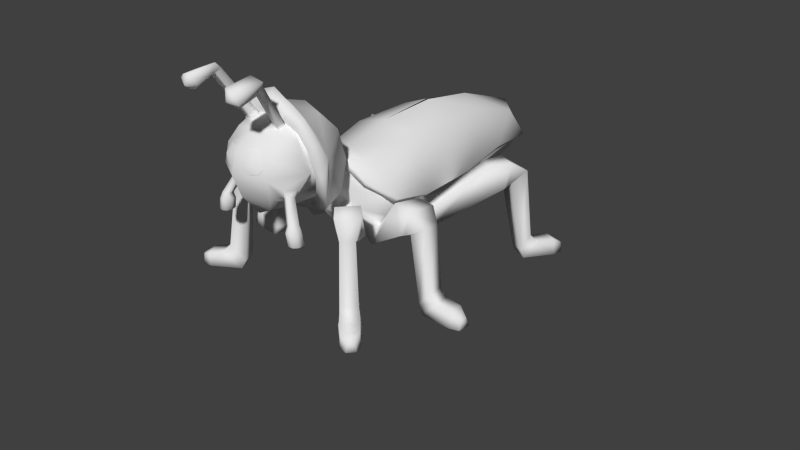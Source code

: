 # Source: Firefly.blend  (saved by Blender 2.63.13; exported with 4.5.12 LTS)
import bpy
from mathutils import Matrix  # noqa: F401  (used for matrix-valued properties, if any)

bpy.ops.wm.read_factory_settings(use_empty=True)
scene = bpy.context.scene
scene.name = 'Scene'

# ---- collections
col_collection_1 = bpy.data.collections.new('Collection 1'); scene.collection.children.link(col_collection_1)
col_collection_10 = bpy.data.collections.new('Collection 10'); scene.collection.children.link(col_collection_10)
col_collection_10.hide_render = True
col_collection_10.hide_viewport = True
col_outdoorlighting = bpy.data.collections.new('OutdoorLighting')  # instanced only; not linked into the scene

# ---- materials (node trees are filled in below, after node groups)
mat_flirefly = bpy.data.materials.new('Flirefly')
mat_flirefly.alpha_threshold = 0.0
mat_flirefly.use_transparent_shadow = False
mat_flirefly.roughness = 0.5
mat_flirefly.specular_intensity = 0.03
mat_flirefly.line_color = (0.0, 0.0, 0.0, 1.0)
mat_flireflyeye = bpy.data.materials.new('FlireflyEye')
mat_flireflyeye.alpha_threshold = 0.0
mat_flireflyeye.use_transparent_shadow = False
mat_flireflyeye.roughness = 0.5
mat_flireflyeye.specular_intensity = 0.2
mat_flireflyeye.line_color = (0.0, 0.0, 0.0, 1.0)

# ---- material node trees

# ---- world
world_world = bpy.data.worlds.new('World'); scene.world = world_world
world_world.color = (0.05088, 0.05088, 0.05088)
world_world.use_sun_shadow = False
world_world.sun_shadow_jitter_overblur = 0.0
world_world.cycles.sampling_method = 'MANUAL'
world_world.cycles.sample_map_resolution = 256

# ---- cameras
cam_camera = bpy.data.cameras.new('Camera')
cam_camera.clip_end = 100.0
cam_camera.lens = 35.0
cam_camera.sensor_width = 32.0
cam_camera.sensor_height = 18.0
cam_camera.ortho_scale = 7.314
cam_camera.dof.focus_distance = 0.0
cam_camera.dof.aperture_fstop = 128.0

# ---- meshes
me_cube = bpy.data.meshes.new('Cube')
me_cube.from_pydata([(-0.1, -0.1, -0.1), (-0.1, 0.1, -0.1), (0.1, 0.1, -0.1), (0.1, -0.1, -0.1), (-0.1, -0.1, 0.1), (-0.1, 0.1, 0.1), (0.1, 0.1, 0.1), (0.1, -0.1, 0.1)], [], [(4, 5, 1, 0), (5, 6, 2, 1), (6, 7, 3, 2), (7, 4, 0, 3), (0, 1, 2, 3), (7, 6, 5, 4)])
me_cube.use_remesh_preserve_volume = False
me_cube.use_remesh_preserve_attributes = False
me_cube.use_mirror_vertex_groups = False
me_cube.update()
me_cube_001 = bpy.data.meshes.new('Cube.001')
me_cube_001.from_pydata([(0.09466, -1.422, 0.5476), (0.3042, -1.344, 0.5382), (0.2856, -1.276, 0.7341), (0.09417, -1.342, 0.7569), (0.334, -1.293, 0.6406), (0.05093, -1.398, 0.6555), (0.2033, -1.392, 0.5146), (0.1969, -1.294, 0.7769), (0.2065, -1.399, 0.6626), (0.2708, 2.021, 0.2852), (0.2769, 0.8296, 0.2501), (0.2051, 2.691, 0.181), (0.3383, 0.2611, 0.1078), (0.2179, -0.1559, 0.2223), (0.2179, -0.2603, 0.3665), (0.2499, -0.3525, 0.7447), (0.2797, -0.6743, 0.9757), (0.4315, -0.523, 0.1333), (0.5819, -0.887, 0.4982), (0.5497, 0.8227, -0.2001), (0.5682, 1.867, -0.1376), (0.3561, 2.816, -0.1), (0.5094, 0.1233, -0.1179), (0.2179, -0.3238, 0.0666), (0.2179, -0.5275, 0.1788), (0.4228, 1.828, -0.4237), (0.2432, 0.9849, -0.5224), (0.1768, 2.875, -0.3494), (0.3413, -0.01335, -0.5547), (0.111, -0.379, -0.08015), (0.111, -0.6168, 0.116), (0.3867, -1.318, 0.479), (0.3354, -1.133, 0.8707), (0.2037, -1.184, 0.04102), (0.1384, -0.8505, -0.03044), (0.3946, -0.9675, 0.1644), (0.3249, -1.239, 0.2216), (0.4261, -1.029, 0.223), (0.3996, -1.145, 0.2368), (0.4544, -1.159, 0.3388), (0.5254, -1.02, 0.3348), (0.4888, -1.149, 0.2714), (0.5313, -1.073, 0.2619), (0.4374, -1.06, 0.2123), (0.4272, -1.148, 0.2225), (0.5733, -1.141, -0.0002747), (0.5673, -1.23, -0.01195), (0.6377, -1.247, 0.0118), (0.6828, -1.149, 0.009401), (0.6633, -1.272, -0.07038), (0.7064, -1.143, -0.07427), (0.5698, -1.119, -0.07038), (0.5611, -1.248, -0.07038), (0.5991, -1.116, -0.2131), (0.5902, -1.247, -0.2131), (0.6941, -1.272, -0.2131), (0.7349, -1.145, -0.2167), (0.3565, -0.8623, 0.9974), (0.3793, -1.257, 0.7097), (0.5585, -1.003, 0.7605), (0.2832, -0.9594, 0.979), (0.1771, -0.9567, 0.9938), (0.283, -1.044, 0.9486), (0.1771, -1.039, 0.9628), (0.1926, -1.065, 1.031), (0.2927, -1.07, 0.9931), (0.1995, -0.9826, 1.061), (0.2996, -0.9853, 1.023), (0.4199, -1.285, 1.515), (0.3198, -1.289, 1.553), (0.413, -1.363, 1.47), (0.3129, -1.364, 1.508), (0.3096, -1.417, 1.498), (0.4661, -1.384, 1.449), (0.3204, -1.353, 1.619), (0.4769, -1.316, 1.572), (0.4994, -1.669, 1.487), (0.3356, -1.668, 1.562), (0.4514, -1.606, 1.357), (0.2897, -1.605, 1.437), (0.373, 0.6168, 0.175), (0.6281, 0.6217, -0.2423), (0.3839, 0.7697, -0.6918), (0.3151, -0.1855, -0.1192), (0.3903, -0.06986, -0.2544), (0.271, -0.1687, -0.4011), (0.1957, -0.2844, -0.266), (0.3571, 0.2205, -0.6151), (0.4999, 0.2751, -0.4128), (0.4959, 0.05289, -0.373), (0.3862, 0.9195, -0.3293), (0.5657, 0.7025, -0.4618), (0.238, 1.466, -0.5685), (0.4687, 1.078, -0.7062), (0.4574, 1.016, -0.4859), (0.626, 0.8486, -0.5141), (0.6315, 0.9119, -0.7363), (0.5765, 0.1794, -0.6953), (0.6144, 0.2324, -0.5096), (0.5922, 0.02081, -0.4836), (0.5514, -0.02376, -0.6735), (0.3938, -0.1781, -0.4603), (0.4885, -0.1375, -0.2735), (0.3904, -0.2843, -0.195), (0.2957, -0.3249, -0.3819), (1.217, -0.02972, -0.3065), (1.397, 0.01739, -0.214), (1.368, 0.2385, -0.2069), (1.194, 0.1833, -0.3007), (1.949, 0.1676, -1.252), (1.94, 0.1206, -1.125), (1.939, 0.04105, -1.125), (1.947, 0.004012, -1.252), (1.338, 0.1794, -1.13), (1.37, -0.04685, -1.134), (1.515, -0.03355, -0.966), (1.473, 0.2104, -0.9587), (1.39, 0.1944, -1.252), (1.562, 0.1953, -1.057), (1.604, -0.02873, -1.057), (1.426, -0.05593, -1.252), (1.137, 0.2652, -0.3676), (1.131, -0.1246, -0.3227), (0.9927, -0.05318, 0.01548), (0.996, 0.3157, -0.03534), (1.014, 1.741, -0.2034), (1.254, 1.644, -0.1964), (1.341, 1.834, -0.0504), (1.095, 1.929, -0.05552), (1.452, 2.379, -1.134), (1.428, 2.397, -1.256), (1.553, 2.336, -1.134), (1.584, 2.327, -1.256), (0.9491, 1.739, -0.274), (1.236, 1.53, -0.2372), (1.097, 1.4, 0.05666), (0.849, 1.579, 0.02046), (1.009, -0.51, -0.2223), (0.7701, -0.7342, -0.2482), (0.7618, -0.7307, 0.1152), (0.9712, -0.5337, 0.138), (1.105, -0.7297, -0.1729), (0.9731, -0.63, -0.2797), (0.9937, -0.8688, -0.17), (0.8617, -0.7691, -0.2767), (1.455, -1.092, -1.125), (1.467, -1.079, -1.25), (1.41, -1.153, -1.125), (1.397, -1.173, -1.25), (1.047, -0.6595, -1.152), (0.9145, -0.8585, -1.154), (1.067, -0.9692, -0.9569), (1.186, -0.7897, -0.9528), (1.104, -0.6775, -1.25), (1.279, -0.8586, -1.057), (1.145, -1.05, -1.057), (0.9379, -0.9136, -1.25), (1.115, 1.898, -1.155), (1.311, 1.825, -1.155), (1.387, 1.916, -0.9431), (1.196, 1.981, -0.9422), (1.119, 1.94, -1.256), (1.232, 2.08, -1.057), (1.439, 1.995, -1.057), (1.355, 1.838, -1.256), (0.2506, 2.097, 0.3592), (0.4101, 0.7011, 0.3391), (0.251, 2.697, 0.1695), (0.3671, 0.141, 0.157), (0.2037, -0.1559, 0.2915), (0.6182, 0.7978, -0.2883), (0.5167, 2.201, -0.1071), (0.3786, 2.812, -0.1306), (0.626, 0.2658, -0.1972), (0.4126, -0.01348, 0.02595), (0.4428, 0.02415, 0.05652), (0.6763, 0.2945, -0.1525), (0.4228, 2.877, -0.08483), (0.5486, 2.207, -0.05432), (0.6637, 0.8074, -0.2472), (0.2547, -0.1281, 0.3501), (0.4308, 0.1487, 0.2357), (0.2799, 2.748, 0.2404), (0.4737, 0.7088, 0.4178), (0.3107, 2.109, 0.4371), (0.5936, -0.4891, 0.1626), (0.4822, -0.857, 1.089), (0.5939, -0.7068, 0.03214), (0.5516, -0.608, 0.5816), (0.6767, -0.7637, 0.4622), (0.5973, -0.8286, 0.4212), (0.5066, -0.6891, 0.4694), (0.431, -0.9517, 0.9994), (0.4577, -0.7496, -0.01193), (0.4461, -0.5547, 0.1213), (0.3529, -0.7399, 1.006), (0.3308, -0.9023, 0.9058), (2.909e-07, 0.9857, -0.5466), (5.953e-07, 2.146, -0.6141), (2.5e-07, 0.8296, 0.387), (5.624e-07, 2.021, 0.4221), (7.761e-07, 2.835, 0.2296), (7.866e-07, 2.875, -0.3986), (1.009e-07, 0.2611, 0.2447), (-6.7e-08, -0.379, -0.1427), (-8.473e-09, -0.1559, 0.2663), (-3.585e-08, -0.2603, 0.3665), (-1.294e-07, -0.6168, 0.116), (-3.147e-08, -0.2436, 0.791), (-1.966e-07, -0.873, -0.0968), (-1.33e-07, -0.6307, 1.092), (-3.571e-07, -1.485, 0.4723), (-2.788e-07, -1.187, 0.9232), (-2.786e-07, -1.186, -0.06215), (8.367e-07, 3.067, -0.07564), (-3.329e-07, -1.393, 0.2085), (-1.914e-07, -0.8533, 1.047), (-3.394e-07, -1.418, 0.7298), (1.927e-07, 0.6112, 0.3348), (2.559e-07, 0.8521, -0.7332), (-1.651e-08, -0.1865, -0.4542), (-4.475e-08, -0.2942, -0.3061), (1.773e-08, -0.05595, -0.5872), (8.6e-08, 0.2043, -0.6686), (4.431e-07, 1.566, -0.5977), (2.163e-07, 0.7011, 0.476), (5.862e-07, 2.112, 0.487), (7.778e-07, 2.842, 0.2187), (6.938e-08, 0.141, 0.2939), (-8.473e-09, -0.1559, 0.3355), (0.1885, 2.957, -0.1101), (0.1963, 3.041, -0.06286), (-0.006405, -0.1311, 0.3889), (7.139e-08, 0.1487, 0.3726), (8.079e-07, 2.957, 0.2974), (5.912e-07, 2.13, 0.5657), (2.183e-07, 0.7088, 0.5547), (0.0, -0.1055, 0.4412), (0.0, -0.8594, 1.32), (0.0, -0.237, 0.8606), (0.2895, -0.5148, 1.023), (0.0, -1.006, 1.211), (0.0, -0.1909, 0.3893), (-1.562e-07, -0.7192, 1.147), (-2.003e-07, -0.8873, 1.036), (0.332, -0.1817, 0.3819), (0.2348, -0.8912, 1.249), (0.3635, -0.3118, 0.7945), (0.241, -0.2855, 0.3224), (0.0, -0.4644, 1.074), (0.1886, -0.7514, 1.12), (0.1613, -0.9009, 0.9936), (0.2068, -1.011, 1.146), (0.5689, -0.9022, 0.7623), (0.4984, -0.6807, 0.8047), (0.4531, -0.8271, 0.7374), (0.6566, -0.826, 0.8335), (0.3636, 1.431, 0.412), (0.01899, 1.433, 0.5655), (0.5748, 1.53, -0.2023), (0.6438, 1.53, -0.1736), (0.4261, 1.439, 0.4908), (0.01671, 1.441, 0.6448), (0.9872, 1.741, -0.2385), (1.241, 1.59, -0.2164), (1.273, 1.619, 0.0869), (0.946, 1.801, 0.04568), (1.171, 0.2191, -0.3315), (1.176, -0.07321, -0.314), (1.234, -0.05326, -0.01457), (1.219, 0.3243, -0.05939), (1.094, -0.627, 0.06323), (0.9951, -0.5765, -0.2496), (0.8848, -0.8459, 0.05604), (0.8228, -0.7496, -0.2606), (0.4249, -1.679, 1.545), (0.5013, -1.638, 1.41), (0.2866, -1.637, 1.512), (0.363, -1.595, 1.377), (0.3809, -1.705, 1.434), (0.7122, -1.218, -0.07069), (0.6523, -1.103, -0.07038), (0.6038, -1.28, -0.07038), (0.5428, -1.18, -0.07038), (0.5748, -1.179, -0.2131), (0.6347, -1.277, -0.2131), (0.6824, -1.103, -0.2131), (0.7412, -1.216, -0.2134), (0.6589, -1.192, -0.2659), (1.411, -0.9784, -1.072), (1.417, -0.9698, -1.25), (1.287, -1.152, -1.072), (1.279, -1.158, -1.25), (1.801, 0.182, -1.057), (1.82, 0.2023, -1.252), (1.818, -0.01233, -1.057), (1.829, -0.04127, -1.252), (1.568, 2.193, -1.256), (1.54, 2.21, -1.057), (1.332, 2.298, -1.256), (1.356, 2.288, -1.057)], [], [(5, 8, 3), (4, 2, 8), (6, 8, 0), (6, 1, 8), (9, 10, 19, 20), (11, 9, 20, 21), (23, 22, 12, 13), (24, 23, 13, 14), (17, 15, 16, 18), (15, 17, 24, 14), (9, 200, 199, 10), (200, 9, 11, 201), (27, 25, 198, 202), (12, 203, 205, 13), (13, 205, 206, 14), (29, 30, 207, 204), (14, 206, 208, 15), (15, 208, 210, 16), (27, 21, 20, 25), (24, 30, 29, 23), (209, 34, 33, 213), (21, 27, 202, 214), (11, 21, 214, 201), (34, 17, 18, 35), (24, 17, 34, 30), (30, 34, 209, 207), (34, 35, 36, 33), (211, 215, 36, 31), (215, 213, 33, 36), (36, 35, 37, 38), (31, 36, 38, 39), (35, 18, 40, 37), (18, 31, 39, 40), (40, 39, 41, 42), (37, 40, 42, 43), (39, 38, 44, 41), (38, 37, 43, 44), (44, 43, 45, 46), (41, 44, 46, 47), (43, 42, 48, 45), (42, 41, 47, 48), (50, 48, 280), (48, 50, 281), (46, 52, 282), (45, 51, 283), (283, 51, 53, 284), (282, 52, 54, 285), (281, 50, 56, 286), (280, 49, 55, 287), (288, 287, 55), (210, 216, 57, 16), (32, 58, 59, 57), (16, 57, 59, 18), (18, 59, 58, 31), (212, 217, 58, 32), (217, 211, 31, 58), (57, 216, 61, 60), (32, 57, 60, 62), (216, 212, 63, 61), (212, 32, 62, 63), (63, 62, 65, 64), (61, 63, 64, 66), (62, 60, 67, 65), (60, 61, 66, 67), (67, 66, 69, 68), (65, 67, 68, 70), (66, 64, 71, 69), (64, 65, 70, 71), (71, 70, 73, 72), (69, 71, 72, 74), (70, 68, 75, 73), (68, 69, 74, 75), (77, 275, 74), (78, 73, 276), (72, 79, 277), (78, 278, 73), (279, 278, 78), (22, 81, 80, 12), (81, 19, 10, 80), (199, 218, 80, 10), (218, 203, 12, 80), (26, 82, 219, 197), (84, 22, 23, 83), (83, 23, 29, 86), (28, 85, 220, 222), (85, 86, 221, 220), (86, 29, 204, 221), (82, 87, 223, 219), (87, 28, 222, 223), (90, 19, 81, 91), (88, 87, 82, 91), (25, 92, 224, 198), (92, 26, 197, 224), (25, 20, 19, 90), (26, 92, 25, 90), (84, 85, 28, 89), (90, 94, 93, 26), (91, 95, 94, 90), (82, 96, 95, 91), (26, 93, 96, 82), (88, 98, 97, 87), (89, 99, 98, 88), (28, 100, 99, 89), (87, 97, 100, 28), (84, 102, 101, 85), (83, 103, 102, 84), (86, 104, 103, 83), (85, 101, 104, 86), (84, 89, 88, 22), (91, 81, 22, 88), (113, 114, 105, 108), (114, 115, 106, 105), (115, 116, 107, 106), (116, 113, 108, 107), (294, 293, 110, 109), (293, 295, 111, 110), (295, 296, 112, 111), (296, 294, 109, 112), (109, 110, 111, 112), (113, 117, 120, 114), (119, 115, 114, 120), (118, 116, 115, 119), (117, 113, 116, 118), (97, 121, 122, 100), (267, 108, 105, 268), (100, 122, 123, 99), (268, 105, 106, 269), (99, 123, 124, 98), (269, 106, 107, 270), (98, 124, 121, 97), (270, 107, 108, 267), (157, 158, 126, 125), (158, 159, 127, 126), (159, 160, 128, 127), (160, 157, 125, 128), (299, 300, 129, 130), (300, 298, 131, 129), (298, 297, 132, 131), (297, 299, 130, 132), (130, 129, 131, 132), (93, 133, 134, 96), (263, 125, 126, 264), (96, 134, 135, 95), (264, 126, 127, 265), (95, 135, 136, 94), (265, 127, 128, 266), (94, 136, 133, 93), (266, 128, 125, 263), (104, 101, 137, 138), (103, 104, 138, 139), (102, 103, 139, 140), (101, 102, 140, 137), (272, 271, 141, 142), (271, 273, 143, 141), (273, 274, 144, 143), (274, 272, 142, 144), (149, 150, 144, 142), (150, 151, 143, 144), (151, 152, 141, 143), (152, 149, 142, 141), (290, 289, 145, 146), (289, 291, 147, 145), (291, 292, 148, 147), (292, 290, 146, 148), (146, 145, 147, 148), (149, 153, 156, 150), (155, 151, 150, 156), (154, 152, 151, 155), (152, 154, 153, 149), (164, 158, 157, 161), (163, 159, 158, 164), (162, 160, 159, 163), (160, 162, 161, 157), (257, 259, 170, 166), (171, 165, 167, 172), (173, 168, 166, 170), (174, 169, 168, 173), (257, 166, 225, 258), (167, 165, 226, 227), (166, 168, 228, 225), (168, 169, 229, 228), (167, 227, 230, 172), (230, 231, 177, 172), (173, 176, 175, 174), (170, 179, 176, 173), (172, 177, 178, 171), (259, 260, 179, 170), (169, 180, 232, 229), (174, 175, 180, 169), (260, 178, 184, 261), (178, 177, 182, 184), (183, 181, 176, 179), (181, 180, 175, 176), (262, 261, 184, 235), (182, 234, 235, 184), (233, 181, 183, 236), (232, 180, 181, 233), (231, 234, 182, 177), (247, 245, 237, 239), (256, 186, 192, 253), (187, 189, 190, 193), (246, 238, 241, 252), (245, 185, 194, 248), (187, 185, 188, 189), (254, 195, 186, 256), (240, 250, 195), (250, 246, 186, 195), (185, 187, 193, 194), (190, 191, 194, 193), (255, 253, 192, 196), (252, 251, 196, 192), (8, 7, 3), (8, 5, 0), (1, 4, 8), (2, 7, 8), (188, 185, 245, 247), (186, 246, 252, 192), (237, 245, 248, 242), (188, 247, 240, 254), (249, 243, 250, 240), (243, 238, 246, 250), (241, 244, 251, 252), (239, 249, 240, 247), (189, 256, 253, 190), (188, 254, 256, 189), (191, 190, 253, 255), (254, 240, 195), (227, 234, 231, 230), (165, 171, 259, 257), (165, 257, 258, 226), (171, 178, 260, 259), (179, 260, 261, 183), (236, 183, 261, 262), (133, 263, 264, 134), (134, 264, 265, 135), (135, 265, 266, 136), (136, 266, 263, 133), (121, 267, 268, 122), (122, 268, 269, 123), (123, 269, 270, 124), (124, 270, 267, 121), (137, 140, 271, 272), (140, 139, 273, 271), (139, 138, 274, 273), (138, 137, 272, 274), (275, 279, 76), (77, 277, 279), (277, 79, 279), (277, 77, 74), (275, 75, 74), (72, 277, 74), (278, 79, 72), (76, 276, 75), (278, 72, 73), (275, 76, 75), (276, 73, 75), (276, 279, 78), (279, 276, 76), (275, 77, 279), (79, 278, 279), (52, 283, 284, 54), (49, 282, 285, 55), (51, 281, 286, 53), (50, 280, 287, 56), (284, 288, 54), (53, 286, 288), (287, 288, 56), (48, 47, 280), (47, 49, 280), (45, 48, 281), (51, 45, 281), (47, 46, 282), (49, 47, 282), (46, 45, 283), (52, 46, 283), (285, 288, 55), (288, 285, 54), (284, 53, 288), (288, 286, 56), (153, 154, 289, 290), (154, 155, 291, 289), (155, 156, 292, 291), (156, 153, 290, 292), (117, 118, 293, 294), (118, 119, 295, 293), (119, 120, 296, 295), (120, 117, 294, 296), (163, 164, 297, 298), (162, 163, 298, 300), (164, 161, 299, 297), (161, 162, 300, 299)])
me_cube_001.polygons.foreach_set('use_smooth', [True] * 291)
me_cube_001.polygons.foreach_set('material_index', [1, 1, 1, 1, 0, 0, 0, 0, 0, 0, 0, 0, 0, 0, 0, 0, 0, 0, 0, 0, 0, 0, 0, 0, 0, 0, 0, 0, 0, 0, 0, 0, 0, 0, 0, 0, 0, 0, 0, 0, 0, 0, 0, 0, 0, 0, 0, 0, 0, 0, 0, 0, 0, 0, 0, 0, 0, 0, 0, 0, 0, 0, 0, 0, 0, 0, 0, 0, 0, 0, 0, 0, 0, 0, 0, 0, 0, 0, 0, 0, 0, 0, 0, 0, 0, 0, 0, 0, 0, 0, 0, 0, 0, 0, 0, 0, 0, 0, 0, 0, 0, 0, 0, 0, 0, 0, 0, 0, 0, 0, 0, 0, 0, 0, 0, 0, 0, 0, 0, 0, 0, 0, 0, 0, 0, 0, 0, 0, 0, 0, 0, 0, 0, 0, 0, 0, 0, 0, 0, 0, 0, 0, 0, 0, 0, 0, 0, 0, 0, 0, 0, 0, 0, 0, 0, 0, 0, 0, 0, 0, 0, 0, 0, 0, 0, 0, 0, 0, 0, 0, 0, 0, 0, 0, 0, 0, 0, 0, 0, 0, 0, 0, 0, 0, 0, 0, 0, 0, 0, 0, 0, 0, 0, 0, 0, 0, 0, 0, 0, 0, 0, 0, 0, 0, 0, 0, 0, 0, 0, 0, 0, 1, 1, 1, 1, 0, 0, 0, 0, 0, 0, 0, 0, 0, 0, 0, 0, 0, 0, 0, 0, 0, 0, 0, 0, 0, 0, 0, 0, 0, 0, 0, 0, 0, 0, 0, 0, 0, 0, 0, 0, 0, 0, 0, 0, 0, 0, 0, 0, 0, 0, 0, 0, 0, 0, 0, 0, 0, 0, 0, 0, 0, 0, 0, 0, 0, 0, 0, 0, 0, 0, 0, 0, 0, 0, 0, 0, 0, 0, 0, 0])
_uv = me_cube_001.uv_layers.new(name='UVTex')
_uv.uv.foreach_set('vector', [0.704, 0.6854, 0.7069, 0.829, 0.5915, 0.7381, 0.7044, 0.9726, 0.6058, 0.9311, 0.7069, 0.829, 0.8491, 0.8296, 0.7069, 0.829, 0.8193, 0.722, 0.8491, 0.8296, 0.8181, 0.9348, 0.7069, 0.829, 0.3829, 0.07243, 0.6278, 0.07758, 0.6278, 0.1899, 0.4176, 0.1709, 0.2511, 0.1047, 0.3829, 0.07243, 0.4176, 0.1709, 0.2577, 0.1561, 0.894, 0.1483, 0.7646, 0.1745, 0.7473, 0.1125, 0.8622, 0.09278, 0.9521, 0.1279, 0.894, 0.1483, 0.8622, 0.09278, 0.9018, 0.06911, 0.5091, 0.6036, 0.4037, 0.7316, 0.3303, 0.6901, 0.4168, 0.5977, 0.4037, 0.7316, 0.5091, 0.6036, 0.5564, 0.6298, 0.5017, 0.7097, 0.3829, 0.07243, 0.3734, 0.009925, 0.6299, 0.01138, 0.6278, 0.07758, 0.3734, 0.009925, 0.3829, 0.07243, 0.2511, 0.1047, 0.217, 0.07499, 0.2311, 0.2016, 0.4175, 0.2345, 0.3339, 0.3068, 0.2067, 0.2274, 0.7473, 0.1125, 0.7561, 0.03415, 0.8517, 0.03477, 0.8622, 0.09278, 0.8622, 0.09278, 0.8517, 0.03477, 0.8829, 0.02218, 0.9018, 0.06911, 0.9106, 0.1984, 0.9758, 0.1557, 0.9905, 0.1773, 0.9218, 0.2286, 0.5017, 0.7097, 0.5155, 0.7714, 0.3953, 0.7984, 0.4037, 0.7316, 0.4037, 0.7316, 0.3953, 0.7984, 0.2569, 0.7407, 0.3303, 0.6901, 0.2311, 0.2016, 0.2577, 0.1561, 0.4176, 0.1709, 0.4175, 0.2345, 0.9521, 0.1279, 0.9758, 0.1557, 0.9106, 0.1984, 0.894, 0.1483, 0.6108, 0.4554, 0.5674, 0.4986, 0.5059, 0.4234, 0.5336, 0.3829, 0.2577, 0.1561, 0.2311, 0.2016, 0.2067, 0.2274, 0.1737, 0.1498, 0.2511, 0.1047, 0.2577, 0.1561, 0.1737, 0.1498, 0.217, 0.07499, 0.5674, 0.4986, 0.5091, 0.6036, 0.4168, 0.5977, 0.4894, 0.5119, 0.5564, 0.6298, 0.5091, 0.6036, 0.5674, 0.4986, 0.5971, 0.6045, 0.5971, 0.6045, 0.5674, 0.4986, 0.6108, 0.4554, 0.6336, 0.6, 0.5674, 0.4986, 0.4894, 0.5119, 0.4184, 0.4366, 0.5059, 0.4234, 0.2982, 0.3913, 0.3857, 0.3667, 0.4184, 0.4366, 0.3468, 0.4657, 0.3857, 0.3667, 0.5336, 0.3829, 0.5059, 0.4234, 0.4184, 0.4366, 0.4184, 0.4366, 0.4894, 0.5119, 0.4532, 0.5089, 0.431, 0.4779, 0.3468, 0.4657, 0.4184, 0.4366, 0.431, 0.4779, 0.4001, 0.4987, 0.4894, 0.5119, 0.4168, 0.5977, 0.4298, 0.5395, 0.4532, 0.5089, 0.4168, 0.5977, 0.3468, 0.4657, 0.4001, 0.4987, 0.4298, 0.5395, 0.1879, 0.8786, 0.1879, 0.8301, 0.2258, 0.8301, 0.2258, 0.8786, 0.1879, 0.8786, 0.1879, 0.8786, 0.2258, 0.8786, 0.2258, 0.8786, 0.1879, 0.8301, 0.1879, 0.8301, 0.2258, 0.8301, 0.2258, 0.8301, 0.1879, 0.8301, 0.1879, 0.8786, 0.2258, 0.8786, 0.2258, 0.8301, 0.2258, 0.8301, 0.2258, 0.8786, 0.3231, 0.8786, 0.3231, 0.8301, 0.2258, 0.8301, 0.2258, 0.8301, 0.3231, 0.8301, 0.3231, 0.8301, 0.2258, 0.8786, 0.2258, 0.8786, 0.3231, 0.8786, 0.3231, 0.8786, 0.2258, 0.8786, 0.2258, 0.8301, 0.3231, 0.8301, 0.3231, 0.8786, 0.3572, 0.8786, 0.3231, 0.8786, 0.3572, 0.8544, 0.3231, 0.8786, 0.3572, 0.8786, 0.3572, 0.8786, 0.3231, 0.8301, 0.3572, 0.8301, 0.3572, 0.8301, 0.3231, 0.8786, 0.3572, 0.8786, 0.3572, 0.8544, 0.3572, 0.8544, 0.3572, 0.8786, 0.4183, 0.8786, 0.4183, 0.8544, 0.3572, 0.8301, 0.3572, 0.8301, 0.4183, 0.8301, 0.4183, 0.8301, 0.3572, 0.8786, 0.3572, 0.8786, 0.4183, 0.8786, 0.4183, 0.8786, 0.3572, 0.8544, 0.3572, 0.8301, 0.4183, 0.8301, 0.4183, 0.8544, 0.4183, 0.8544, 0.4183, 0.8544, 0.4183, 0.8301, 0.2569, 0.7407, 0.2143, 0.6726, 0.3135, 0.6416, 0.3303, 0.6901, 0.294, 0.5528, 0.311, 0.5051, 0.3608, 0.5852, 0.3135, 0.6416, 0.3303, 0.6901, 0.3135, 0.6416, 0.3608, 0.5852, 0.4168, 0.5977, 0.4168, 0.5977, 0.3608, 0.5852, 0.311, 0.5051, 0.3468, 0.4657, 0.1972, 0.551, 0.2301, 0.4538, 0.311, 0.5051, 0.294, 0.5528, 0.2301, 0.4538, 0.2982, 0.3913, 0.3468, 0.4657, 0.311, 0.5051, 0.3135, 0.6416, 0.2143, 0.6726, 0.2526, 0.6282, 0.2799, 0.6161, 0.294, 0.5528, 0.3135, 0.6416, 0.2799, 0.6161, 0.2778, 0.5893, 0.2143, 0.6726, 0.1972, 0.551, 0.2417, 0.5938, 0.2526, 0.6282, 0.1972, 0.551, 0.294, 0.5528, 0.2778, 0.5893, 0.2417, 0.5938, 0.1879, 0.9838, 0.1879, 0.9838, 0.2375, 0.9838, 0.2375, 0.9838, 0.1879, 0.912, 0.1879, 0.9838, 0.2375, 0.9838, 0.2375, 0.912, 0.1879, 0.9838, 0.1879, 0.912, 0.2375, 0.912, 0.2375, 0.9838, 0.1879, 0.912, 0.1879, 0.912, 0.2375, 0.912, 0.2375, 0.912, 0.2375, 0.912, 0.2375, 0.912, 0.3946, 0.912, 0.3946, 0.912, 0.2375, 0.9838, 0.2375, 0.912, 0.3946, 0.912, 0.3946, 0.9838, 0.2375, 0.912, 0.2375, 0.9838, 0.3946, 0.9838, 0.3946, 0.912, 0.2375, 0.9838, 0.2375, 0.9838, 0.3946, 0.9838, 0.3946, 0.9838, 0.3946, 0.9838, 0.3946, 0.9838, 0.4099, 0.9838, 0.4099, 0.9838, 0.3946, 0.912, 0.3946, 0.9838, 0.4099, 0.9838, 0.4099, 0.912, 0.3946, 0.9838, 0.3946, 0.912, 0.4099, 0.912, 0.4099, 0.9838, 0.3946, 0.912, 0.3946, 0.912, 0.4099, 0.912, 0.4099, 0.912, 0.49, 0.912, 0.49, 0.912, 0.4099, 0.912, 0.49, 0.9838, 0.4099, 0.9838, 0.49, 0.9479, 0.4099, 0.9838, 0.49, 0.9838, 0.49, 0.9479, 0.49, 0.9838, 0.49, 0.9838, 0.4099, 0.9838, 0.49, 0.9479, 0.49, 0.9838, 0.49, 0.9838, 0.7646, 0.1745, 0.6716, 0.1961, 0.6707, 0.103, 0.7473, 0.1125, 0.6716, 0.1961, 0.6278, 0.1899, 0.6278, 0.07758, 0.6707, 0.103, 0.6299, 0.01138, 0.6781, 0.01841, 0.6707, 0.103, 0.6278, 0.07758, 0.6781, 0.01841, 0.7561, 0.03415, 0.7473, 0.1125, 0.6707, 0.103, 0.5907, 0.2856, 0.6519, 0.2845, 0.6292, 0.3547, 0.5834, 0.3415, 0.8062, 0.2082, 0.7646, 0.1745, 0.894, 0.1483, 0.8414, 0.1861, 0.8414, 0.1861, 0.894, 0.1483, 0.9106, 0.1984, 0.8635, 0.2277, 0.7882, 0.2619, 0.827, 0.2449, 0.8622, 0.2934, 0.8283, 0.3202, 0.827, 0.2449, 0.8635, 0.2277, 0.8927, 0.2628, 0.8622, 0.2934, 0.8635, 0.2277, 0.9106, 0.1984, 0.9218, 0.2286, 0.8927, 0.2628, 0.6519, 0.2845, 0.7458, 0.2726, 0.7683, 0.3462, 0.6292, 0.3547, 0.7458, 0.2726, 0.7882, 0.2619, 0.8283, 0.3202, 0.7683, 0.3462, 0.6026, 0.2326, 0.6278, 0.1899, 0.6716, 0.1961, 0.6606, 0.235, 0.7335, 0.2287, 0.7458, 0.2726, 0.6519, 0.2845, 0.6606, 0.235, 0.4175, 0.2345, 0.4847, 0.2856, 0.457, 0.3333, 0.3339, 0.3068, 0.4847, 0.2856, 0.5907, 0.2856, 0.5834, 0.3415, 0.457, 0.3333, 0.4175, 0.2345, 0.4176, 0.1709, 0.6278, 0.1899, 0.6026, 0.2326, 0.5907, 0.2856, 0.4847, 0.2856, 0.4175, 0.2345, 0.6026, 0.2326, 0.8062, 0.2082, 0.827, 0.2449, 0.7882, 0.2619, 0.7721, 0.2231, 0.9757, 0.9693, 0.9757, 0.9388, 0.9043, 0.9388, 0.9043, 0.9693, 0.9757, 0.9693, 0.9757, 0.9388, 0.9757, 0.9388, 0.9757, 0.9693, 0.9043, 0.9693, 0.9043, 0.9388, 0.9757, 0.9388, 0.9757, 0.9693, 0.9043, 0.9693, 0.9043, 0.9388, 0.9043, 0.9388, 0.9043, 0.9693, 0.9757, 0.9693, 0.9757, 0.9388, 0.9043, 0.9388, 0.9043, 0.9693, 0.9757, 0.9693, 0.9757, 0.9388, 0.9757, 0.9388, 0.9757, 0.9693, 0.9043, 0.9693, 0.9043, 0.9388, 0.9757, 0.9388, 0.9757, 0.9693, 0.9043, 0.9693, 0.9043, 0.9388, 0.9043, 0.9388, 0.9043, 0.9693, 0.9757, 0.9693, 0.9757, 0.9388, 0.9043, 0.9388, 0.9043, 0.9693, 0.9757, 0.9693, 0.9757, 0.9388, 0.9757, 0.9388, 0.9757, 0.9693, 0.9043, 0.9693, 0.9043, 0.9388, 0.9757, 0.9388, 0.9757, 0.9693, 0.9043, 0.9693, 0.9043, 0.9388, 0.9043, 0.9388, 0.9043, 0.9693, 0.8062, 0.2082, 0.7721, 0.2231, 0.7335, 0.2287, 0.7646, 0.1745, 0.6606, 0.235, 0.6716, 0.1961, 0.7646, 0.1745, 0.7335, 0.2287, 0.9043, 0.5153, 0.9043, 0.5153, 0.9043, 0.7159, 0.9043, 0.7159, 0.9043, 0.5153, 0.9757, 0.5153, 0.9757, 0.7159, 0.9043, 0.7159, 0.9757, 0.5153, 0.9757, 0.5153, 0.9757, 0.7159, 0.9757, 0.7159, 0.9757, 0.5153, 0.9043, 0.5153, 0.9043, 0.7159, 0.9757, 0.7159, 0.9043, 0.4324, 0.9757, 0.4324, 0.9757, 0.3831, 0.9043, 0.3831, 0.9757, 0.4324, 0.9757, 0.4324, 0.9757, 0.3831, 0.9757, 0.3831, 0.9757, 0.4324, 0.9043, 0.4324, 0.9043, 0.3831, 0.9757, 0.3831, 0.9043, 0.4324, 0.9043, 0.4324, 0.9043, 0.3831, 0.9043, 0.3831, 0.9043, 0.3831, 0.9757, 0.3831, 0.9757, 0.3831, 0.9043, 0.3831, 0.9043, 0.5153, 0.9043, 0.4818, 0.9043, 0.4818, 0.9043, 0.5153, 0.9757, 0.4818, 0.9757, 0.5153, 0.9043, 0.5153, 0.9043, 0.4818, 0.9757, 0.4818, 0.9757, 0.5153, 0.9757, 0.5153, 0.9757, 0.4818, 0.9043, 0.4818, 0.9043, 0.5153, 0.9757, 0.5153, 0.9757, 0.4818, 0.9043, 0.9388, 0.9043, 0.763, 0.9043, 0.763, 0.9043, 0.9388, 0.9043, 0.7395, 0.9043, 0.7159, 0.9043, 0.7159, 0.9043, 0.7395, 0.9043, 0.9388, 0.9043, 0.763, 0.9757, 0.763, 0.9757, 0.9388, 0.9043, 0.7395, 0.9043, 0.7159, 0.9757, 0.7159, 0.9757, 0.7395, 0.9757, 0.9388, 0.9757, 0.763, 0.9757, 0.763, 0.9757, 0.9388, 0.9757, 0.7395, 0.9757, 0.7159, 0.9757, 0.7159, 0.9757, 0.7395, 0.9757, 0.9388, 0.9757, 0.763, 0.9043, 0.763, 0.9043, 0.9388, 0.9757, 0.7395, 0.9757, 0.7159, 0.9043, 0.7159, 0.9043, 0.7395, 0.9043, 0.5153, 0.9043, 0.5153, 0.9043, 0.7159, 0.9043, 0.7159, 0.9043, 0.5153, 0.9757, 0.5153, 0.9757, 0.7159, 0.9043, 0.7159, 0.9757, 0.5153, 0.9757, 0.5153, 0.9757, 0.7159, 0.9757, 0.7159, 0.9757, 0.5153, 0.9043, 0.5153, 0.9043, 0.7159, 0.9757, 0.7159, 0.9043, 0.4324, 0.9757, 0.4324, 0.9757, 0.3831, 0.9043, 0.3831, 0.9757, 0.4324, 0.9757, 0.4324, 0.9757, 0.3831, 0.9757, 0.3831, 0.9757, 0.4324, 0.9043, 0.4324, 0.9043, 0.3831, 0.9757, 0.3831, 0.9043, 0.4324, 0.9043, 0.4324, 0.9043, 0.3831, 0.9043, 0.3831, 0.9043, 0.3831, 0.9757, 0.3831, 0.9757, 0.3831, 0.9043, 0.3831, 0.9043, 0.9388, 0.9043, 0.763, 0.9043, 0.763, 0.9043, 0.9388, 0.9043, 0.7395, 0.9043, 0.7159, 0.9043, 0.7159, 0.9043, 0.7395, 0.9043, 0.9388, 0.9043, 0.763, 0.9757, 0.763, 0.9757, 0.9388, 0.9043, 0.7395, 0.9043, 0.7159, 0.9757, 0.7159, 0.9757, 0.7395, 0.9757, 0.9388, 0.9757, 0.763, 0.9757, 0.763, 0.9757, 0.9388, 0.9757, 0.7395, 0.9757, 0.7159, 0.9757, 0.7159, 0.9757, 0.7395, 0.9757, 0.9388, 0.9757, 0.763, 0.9043, 0.763, 0.9043, 0.9388, 0.9757, 0.7395, 0.9757, 0.7159, 0.9043, 0.7159, 0.9043, 0.7395, 0.9043, 0.9388, 0.9043, 0.9388, 0.9043, 0.763, 0.9043, 0.763, 0.9757, 0.9388, 0.9043, 0.9388, 0.9043, 0.763, 0.9757, 0.763, 0.9757, 0.9388, 0.9757, 0.9388, 0.9757, 0.763, 0.9757, 0.763, 0.9043, 0.9388, 0.9757, 0.9388, 0.9757, 0.763, 0.9043, 0.763, 0.9043, 0.7395, 0.9757, 0.7395, 0.9757, 0.7159, 0.9043, 0.7159, 0.9757, 0.7395, 0.9757, 0.7395, 0.9757, 0.7159, 0.9757, 0.7159, 0.9757, 0.7395, 0.9043, 0.7395, 0.9043, 0.7159, 0.9757, 0.7159, 0.9043, 0.7395, 0.9043, 0.7395, 0.9043, 0.7159, 0.9043, 0.7159, 0.9043, 0.5153, 0.9043, 0.5153, 0.9043, 0.7159, 0.9043, 0.7159, 0.9043, 0.5153, 0.9757, 0.5153, 0.9757, 0.7159, 0.9043, 0.7159, 0.9757, 0.5153, 0.9757, 0.5153, 0.9757, 0.7159, 0.9757, 0.7159, 0.9757, 0.5153, 0.9043, 0.5153, 0.9043, 0.7159, 0.9757, 0.7159, 0.9043, 0.4324, 0.9757, 0.4324, 0.9757, 0.3831, 0.9043, 0.3831, 0.9757, 0.4324, 0.9757, 0.4324, 0.9757, 0.3831, 0.9757, 0.3831, 0.9757, 0.4324, 0.9043, 0.4324, 0.9043, 0.3831, 0.9757, 0.3831, 0.9043, 0.4324, 0.9043, 0.4324, 0.9043, 0.3831, 0.9043, 0.3831, 0.9043, 0.3831, 0.9757, 0.3831, 0.9757, 0.3831, 0.9043, 0.3831, 0.9043, 0.5153, 0.9043, 0.4818, 0.9043, 0.4818, 0.9043, 0.5153, 0.9757, 0.4818, 0.9757, 0.5153, 0.9043, 0.5153, 0.9043, 0.4818, 0.9757, 0.4818, 0.9757, 0.5153, 0.9757, 0.5153, 0.9757, 0.4818, 0.9757, 0.5153, 0.9757, 0.4818, 0.9043, 0.4818, 0.9043, 0.5153, 0.9043, 0.4818, 0.9043, 0.5153, 0.9043, 0.5153, 0.9043, 0.4818, 0.9757, 0.4818, 0.9757, 0.5153, 0.9043, 0.5153, 0.9043, 0.4818, 0.9757, 0.4818, 0.9757, 0.5153, 0.9757, 0.5153, 0.9757, 0.4818, 0.9757, 0.5153, 0.9757, 0.4818, 0.9043, 0.4818, 0.9043, 0.5153, 0.08739, 0.3786, 0.02527, 0.3605, 0.01596, 0.5015, 0.07971, 0.5228, 0.03459, 0.2386, 0.09666, 0.2581, 0.09527, 0.1393, 0.06395, 0.08676, 0.01263, 0.6163, 0.08417, 0.6431, 0.07971, 0.5228, 0.01596, 0.5015, 0.05757, 0.6793, 0.1043, 0.7017, 0.08417, 0.6431, 0.01263, 0.6163, 0.08739, 0.3786, 0.07971, 0.5228, 0.1585, 0.5212, 0.1585, 0.3818, 0.09527, 0.1393, 0.09666, 0.2581, 0.1585, 0.2613, 0.1585, 0.1044, 0.07971, 0.5228, 0.08417, 0.6431, 0.1585, 0.6431, 0.1585, 0.5212, 0.08417, 0.6431, 0.1043, 0.7017, 0.1585, 0.7017, 0.1585, 0.6431, 0.09527, 0.1393, 0.1585, 0.1044, 0.1231, 0.057, 0.06395, 0.08676, 0.1231, 0.057, 0.1231, 0.057, 0.06395, 0.08676, 0.06395, 0.08676, 0.01263, 0.6163, 0.01263, 0.6163, 0.05757, 0.6793, 0.05757, 0.6793, 0.01596, 0.5015, 0.01596, 0.5015, 0.01263, 0.6163, 0.01263, 0.6163, 0.06395, 0.08676, 0.06395, 0.08676, 0.03459, 0.2386, 0.03459, 0.2386, 0.02527, 0.3605, 0.02527, 0.3605, 0.01596, 0.5015, 0.01596, 0.5015, 0.1043, 0.7017, 0.1043, 0.7017, 0.1585, 0.7017, 0.1585, 0.7017, 0.05757, 0.6793, 0.05757, 0.6793, 0.1043, 0.7017, 0.1043, 0.7017, 0.02527, 0.3605, 0.03459, 0.2386, 0.09666, 0.2581, 0.08739, 0.3786, 0.03459, 0.2386, 0.06395, 0.08676, 0.105, 0.1461, 0.09666, 0.2581, 0.07971, 0.5228, 0.08417, 0.6431, 0.01263, 0.6163, 0.01596, 0.5015, 0.08417, 0.6431, 0.1043, 0.7017, 0.05757, 0.6793, 0.01263, 0.6163, 0.1585, 0.3818, 0.08739, 0.3786, 0.09666, 0.2581, 0.1585, 0.2613, 0.105, 0.1461, 0.1585, 0.1044, 0.1585, 0.2613, 0.09666, 0.2581, 0.1585, 0.6431, 0.08417, 0.6431, 0.07971, 0.5228, 0.1585, 0.5212, 0.1585, 0.7017, 0.1043, 0.7017, 0.08417, 0.6431, 0.1585, 0.6431, 0.1231, 0.057, 0.1585, 0.1044, 0.105, 0.1461, 0.06395, 0.08676, 0.1139, 0.8411, 0.1154, 0.7373, 0.161, 0.7565, 0.161, 0.8431, 0.03685, 0.9028, 0.07027, 0.9494, 0.09283, 0.9357, 0.06217, 0.8943, 0.0485, 0.7312, 0.02056, 0.8437, 0.04863, 0.8403, 0.07657, 0.7277, 0.1145, 0.9752, 0.161, 0.9884, 0.161, 0.9762, 0.1258, 0.9622, 0.1154, 0.7373, 0.06976, 0.718, 0.09783, 0.7176, 0.1294, 0.7368, 0.0485, 0.7312, 0.06976, 0.718, 0.05702, 0.8414, 0.02056, 0.8437, 0.07174, 0.8829, 0.09045, 0.9164, 0.07027, 0.9494, 0.03685, 0.9028, 0.1172, 0.8845, 0.1212, 0.9324, 0.09045, 0.9164, 0.1212, 0.9324, 0.1145, 0.9752, 0.07027, 0.9494, 0.09045, 0.9164, 0.06976, 0.718, 0.0485, 0.7312, 0.07657, 0.7277, 0.09783, 0.7176, 0.04863, 0.8403, 0.08794, 0.8387, 0.09783, 0.7176, 0.07657, 0.7277, 0.09273, 0.8821, 0.06217, 0.8943, 0.09283, 0.9357, 0.1067, 0.9148, 0.1258, 0.9622, 0.1321, 0.9318, 0.1067, 0.9148, 0.09283, 0.9357, 0.7069, 0.829, 0.5638, 0.8443, 0.5915, 0.7381, 0.7069, 0.829, 0.704, 0.6854, 0.8193, 0.722, 0.8181, 0.9348, 0.7044, 0.9726, 0.7069, 0.829, 0.6058, 0.9311, 0.5638, 0.8443, 0.7069, 0.829, 0.05702, 0.8414, 0.06976, 0.718, 0.1154, 0.7373, 0.1139, 0.8411, 0.07027, 0.9494, 0.1145, 0.9752, 0.1258, 0.9622, 0.09283, 0.9357, 0.161, 0.7565, 0.1154, 0.7373, 0.1294, 0.7368, 0.161, 0.7561, 0.05702, 0.8414, 0.1139, 0.8411, 0.1172, 0.8845, 0.07174, 0.8829, 0.161, 0.8883, 0.161, 0.9335, 0.1212, 0.9324, 0.1172, 0.8845, 0.161, 0.9335, 0.161, 0.9884, 0.1145, 0.9752, 0.1212, 0.9324, 0.161, 0.9762, 0.161, 0.9379, 0.1321, 0.9318, 0.1258, 0.9622, 0.161, 0.8431, 0.161, 0.8883, 0.1172, 0.8845, 0.1139, 0.8411, 0.02056, 0.8437, 0.03685, 0.9028, 0.06217, 0.8943, 0.04863, 0.8403, 0.05702, 0.8414, 0.07174, 0.8829, 0.03685, 0.9028, 0.02056, 0.8437, 0.08794, 0.8387, 0.04863, 0.8403, 0.06217, 0.8943, 0.09273, 0.8821, 0.07174, 0.8829, 0.1172, 0.8845, 0.09045, 0.9164, 0.1587, 0.1045, 0.1231, 0.057, 0.1231, 0.057, 0.1585, 0.1044, 0.09666, 0.2581, 0.03459, 0.2386, 0.02527, 0.3605, 0.08739, 0.3786, 0.09666, 0.2581, 0.08739, 0.3786, 0.1585, 0.3818, 0.1585, 0.2613, 0.03459, 0.2386, 0.03459, 0.2386, 0.02527, 0.3605, 0.02527, 0.3605, 0.01596, 0.5015, 0.02527, 0.3605, 0.08739, 0.3786, 0.07971, 0.5228, 0.1585, 0.5212, 0.07971, 0.5228, 0.08739, 0.3786, 0.1585, 0.3818, 0.9043, 0.763, 0.9043, 0.7395, 0.9043, 0.7395, 0.9043, 0.763, 0.9043, 0.763, 0.9043, 0.7395, 0.9757, 0.7395, 0.9757, 0.763, 0.9757, 0.763, 0.9757, 0.7395, 0.9757, 0.7395, 0.9757, 0.763, 0.9757, 0.763, 0.9757, 0.7395, 0.9043, 0.7395, 0.9043, 0.763, 0.9043, 0.763, 0.9043, 0.7395, 0.9043, 0.7395, 0.9043, 0.763, 0.9043, 0.763, 0.9043, 0.7395, 0.9757, 0.7395, 0.9757, 0.763, 0.9757, 0.763, 0.9757, 0.7395, 0.9757, 0.7395, 0.9757, 0.763, 0.9757, 0.763, 0.9757, 0.7395, 0.9043, 0.7395, 0.9043, 0.763, 0.9043, 0.763, 0.9757, 0.763, 0.9757, 0.7395, 0.9043, 0.7395, 0.9757, 0.763, 0.9757, 0.763, 0.9757, 0.7395, 0.9757, 0.7395, 0.9757, 0.763, 0.9043, 0.763, 0.9043, 0.7395, 0.9757, 0.7395, 0.9043, 0.763, 0.9043, 0.763, 0.9043, 0.7395, 0.9043, 0.7395, 0.49, 0.912, 0.49, 0.9479, 0.49, 0.912, 0.49, 0.912, 0.49, 0.9479, 0.49, 0.9479, 0.49, 0.9479, 0.49, 0.9838, 0.49, 0.9479, 0.49, 0.9479, 0.49, 0.912, 0.4099, 0.912, 0.49, 0.912, 0.4099, 0.912, 0.4099, 0.912, 0.4099, 0.9838, 0.49, 0.9479, 0.4099, 0.912, 0.49, 0.9838, 0.49, 0.9838, 0.4099, 0.9838, 0.49, 0.912, 0.49, 0.9479, 0.4099, 0.912, 0.49, 0.9838, 0.4099, 0.9838, 0.4099, 0.9838, 0.49, 0.912, 0.49, 0.912, 0.4099, 0.912, 0.49, 0.9479, 0.4099, 0.9838, 0.4099, 0.912, 0.49, 0.9479, 0.49, 0.9479, 0.49, 0.9838, 0.49, 0.9479, 0.49, 0.9479, 0.49, 0.912, 0.49, 0.912, 0.49, 0.912, 0.49, 0.9479, 0.49, 0.9838, 0.49, 0.9838, 0.49, 0.9479, 0.3572, 0.8301, 0.3572, 0.8544, 0.4183, 0.8544, 0.4183, 0.8301, 0.3572, 0.8301, 0.3572, 0.8301, 0.4183, 0.8301, 0.4183, 0.8301, 0.3572, 0.8786, 0.3572, 0.8786, 0.4183, 0.8786, 0.4183, 0.8786, 0.3572, 0.8786, 0.3572, 0.8544, 0.4183, 0.8544, 0.4183, 0.8786, 0.4183, 0.8544, 0.4183, 0.8544, 0.4183, 0.8301, 0.4183, 0.8786, 0.4183, 0.8786, 0.4183, 0.8544, 0.4183, 0.8544, 0.4183, 0.8544, 0.4183, 0.8786, 0.3231, 0.8786, 0.3231, 0.8301, 0.3572, 0.8544, 0.3231, 0.8301, 0.3572, 0.8301, 0.3572, 0.8544, 0.3231, 0.8786, 0.3231, 0.8786, 0.3572, 0.8786, 0.3572, 0.8786, 0.3231, 0.8786, 0.3572, 0.8786, 0.3231, 0.8301, 0.3231, 0.8301, 0.3572, 0.8301, 0.3572, 0.8301, 0.3231, 0.8301, 0.3572, 0.8301, 0.3231, 0.8301, 0.3231, 0.8786, 0.3572, 0.8544, 0.3572, 0.8301, 0.3231, 0.8301, 0.3572, 0.8544, 0.4183, 0.8301, 0.4183, 0.8544, 0.4183, 0.8301, 0.4183, 0.8544, 0.4183, 0.8301, 0.4183, 0.8301, 0.4183, 0.8544, 0.4183, 0.8786, 0.4183, 0.8544, 0.4183, 0.8544, 0.4183, 0.8786, 0.4183, 0.8786, 0.9043, 0.4818, 0.9757, 0.4818, 0.9757, 0.4324, 0.9043, 0.4324, 0.9757, 0.4818, 0.9757, 0.4818, 0.9757, 0.4324, 0.9757, 0.4324, 0.9757, 0.4818, 0.9043, 0.4818, 0.9043, 0.4324, 0.9757, 0.4324, 0.9043, 0.4818, 0.9043, 0.4818, 0.9043, 0.4324, 0.9043, 0.4324, 0.9043, 0.4818, 0.9757, 0.4818, 0.9757, 0.4324, 0.9043, 0.4324, 0.9757, 0.4818, 0.9757, 0.4818, 0.9757, 0.4324, 0.9757, 0.4324, 0.9757, 0.4818, 0.9043, 0.4818, 0.9043, 0.4324, 0.9757, 0.4324, 0.9043, 0.4818, 0.9043, 0.4818, 0.9043, 0.4324, 0.9043, 0.4324, 0.9757, 0.4818, 0.9043, 0.4818, 0.9043, 0.4324, 0.9757, 0.4324, 0.9757, 0.4818, 0.9757, 0.4818, 0.9757, 0.4324, 0.9757, 0.4324, 0.9043, 0.4818, 0.9043, 0.4818, 0.9043, 0.4324, 0.9043, 0.4324, 0.9043, 0.4818, 0.9757, 0.4818, 0.9757, 0.4324, 0.9043, 0.4324])
_ca = me_cube_001.color_attributes.new('Col', 'BYTE_COLOR', 'CORNER')
_ca.data.foreach_set('color', [1.0, 1.0, 1.0, 1.0, 1.0, 1.0, 1.0, 1.0, 1.0, 1.0, 1.0, 1.0, 1.0, 1.0, 1.0, 1.0, 1.0, 1.0, 1.0, 1.0, 1.0, 1.0, 1.0, 1.0, 1.0, 1.0, 1.0, 1.0, 1.0, 1.0, 1.0, 1.0, 1.0, 1.0, 1.0, 1.0, 1.0, 1.0, 1.0, 1.0, 1.0, 1.0, 1.0, 1.0, 1.0, 1.0, 1.0, 1.0, 0.06663, 0.06663, 0.09759, 1.0, 0.06663, 0.06663, 0.09759, 1.0, 0.1878, 0.1878, 0.2623, 1.0, 0.1878, 0.1878, 0.2623, 1.0, 1.0, 1.0, 1.0, 1.0, 0.06663, 0.06663, 0.09759, 1.0, 0.1878, 0.1878, 0.2623, 1.0, 1.0, 1.0, 1.0, 1.0, 1.0, 1.0, 1.0, 1.0, 0.1878, 0.1878, 0.2623, 1.0, 0.06663, 0.06663, 0.09759, 1.0, 1.0, 1.0, 1.0, 1.0, 0.147, 0.147, 0.1845, 1.0, 1.0, 1.0, 1.0, 1.0, 1.0, 1.0, 1.0, 1.0, 0.06663, 0.06663, 0.09759, 1.0, 0.06663, 0.06663, 0.09759, 1.0, 0.06663, 0.06663, 0.09759, 1.0, 0.06663, 0.06663, 0.09759, 1.0, 1.0, 1.0, 1.0, 1.0, 0.06663, 0.06663, 0.09759, 1.0, 0.06663, 0.06663, 0.09759, 1.0, 0.147, 0.147, 0.1845, 1.0, 0.06663, 0.06663, 0.09759, 1.0, 0.06663, 0.06663, 0.09759, 1.0, 0.06663, 0.06663, 0.09759, 1.0, 0.06663, 0.06663, 0.09759, 1.0, 0.06663, 0.06663, 0.09759, 1.0, 0.06663, 0.06663, 0.09759, 1.0, 0.06663, 0.06663, 0.09759, 1.0, 1.0, 1.0, 1.0, 1.0, 1.0, 1.0, 1.0, 1.0, 1.0, 1.0, 1.0, 1.0, 1.0, 1.0, 1.0, 1.0, 1.0, 1.0, 1.0, 1.0, 1.0, 1.0, 1.0, 1.0, 0.06663, 0.06663, 0.09759, 1.0, 0.06663, 0.06663, 0.09759, 1.0, 1.0, 1.0, 1.0, 1.0, 1.0, 1.0, 1.0, 1.0, 1.0, 1.0, 1.0, 1.0, 1.0, 1.0, 1.0, 1.0, 0.06848, 0.06848, 0.0999, 1.0, 0.06663, 0.06663, 0.09759, 1.0, 1.0, 1.0, 1.0, 1.0, 0.4969, 0.4969, 0.5271, 1.0, 0.5029, 0.5029, 0.5333, 1.0, 1.0, 1.0, 1.0, 1.0, 0.06663, 0.06663, 0.09759, 1.0, 0.06848, 0.06848, 0.0999, 1.0, 0.06663, 0.06663, 0.09759, 1.0, 0.06663, 0.06663, 0.09759, 1.0, 0.06663, 0.06663, 0.09759, 1.0, 0.06663, 0.06663, 0.09759, 1.0, 0.06663, 0.06663, 0.09759, 1.0, 0.06663, 0.06663, 0.09759, 1.0, 1.0, 1.0, 1.0, 1.0, 1.0, 1.0, 1.0, 1.0, 0.1878, 0.1878, 0.2623, 1.0, 1.0, 1.0, 1.0, 1.0, 0.147, 0.147, 0.1845, 1.0, 0.4969, 0.4969, 0.5271, 1.0, 1.0, 1.0, 1.0, 1.0, 1.0, 1.0, 1.0, 1.0, 1.0, 1.0, 1.0, 1.0, 1.0, 1.0, 1.0, 1.0, 1.0, 1.0, 1.0, 1.0, 1.0, 1.0, 1.0, 1.0, 1.0, 1.0, 1.0, 1.0, 1.0, 1.0, 1.0, 1.0, 1.0, 1.0, 1.0, 1.0, 1.0, 1.0, 1.0, 1.0, 1.0, 1.0, 1.0, 1.0, 1.0, 1.0, 1.0, 1.0, 1.0, 1.0, 1.0, 1.0, 1.0, 1.0, 1.0, 1.0, 1.0, 1.0, 1.0, 1.0, 0.06663, 0.06663, 0.09759, 1.0, 1.0, 1.0, 1.0, 1.0, 1.0, 1.0, 1.0, 1.0, 0.147, 0.147, 0.1845, 1.0, 0.06663, 0.06663, 0.09759, 1.0, 1.0, 1.0, 1.0, 1.0, 0.4969, 0.4969, 0.5271, 1.0, 0.4969, 0.4969, 0.5271, 1.0, 1.0, 1.0, 1.0, 1.0, 1.0, 1.0, 1.0, 1.0, 0.5029, 0.5029, 0.5333, 1.0, 1.0, 1.0, 1.0, 1.0, 1.0, 1.0, 1.0, 1.0, 1.0, 1.0, 1.0, 1.0, 1.0, 1.0, 1.0, 1.0, 1.0, 1.0, 1.0, 1.0, 1.0, 1.0, 1.0, 1.0, 1.0, 1.0, 1.0, 1.0, 1.0, 1.0, 1.0, 1.0, 1.0, 1.0, 1.0, 1.0, 1.0, 1.0, 1.0, 1.0, 1.0, 1.0, 1.0, 1.0, 1.0, 1.0, 1.0, 1.0, 1.0, 1.0, 1.0, 1.0, 1.0, 1.0, 1.0, 1.0, 1.0, 1.0, 1.0, 1.0, 1.0, 1.0, 1.0, 1.0, 1.0, 1.0, 1.0, 1.0, 1.0, 1.0, 1.0, 1.0, 1.0, 1.0, 1.0, 1.0, 1.0, 1.0, 1.0, 1.0, 1.0, 1.0, 1.0, 1.0, 1.0, 1.0, 1.0, 1.0, 1.0, 1.0, 1.0, 1.0, 1.0, 1.0, 1.0, 1.0, 1.0, 1.0, 1.0, 1.0, 1.0, 1.0, 1.0, 1.0, 1.0, 1.0, 1.0, 1.0, 1.0, 1.0, 1.0, 1.0, 1.0, 1.0, 1.0, 1.0, 1.0, 1.0, 1.0, 1.0, 1.0, 1.0, 1.0, 1.0, 1.0, 1.0, 1.0, 1.0, 1.0, 1.0, 1.0, 1.0, 1.0, 1.0, 1.0, 1.0, 1.0, 1.0, 1.0, 1.0, 1.0, 1.0, 1.0, 1.0, 1.0, 1.0, 1.0, 1.0, 1.0, 1.0, 1.0, 1.0, 1.0, 1.0, 1.0, 1.0, 1.0, 1.0, 1.0, 1.0, 1.0, 1.0, 1.0, 1.0, 1.0, 1.0, 1.0, 1.0, 1.0, 1.0, 1.0, 1.0, 1.0, 1.0, 1.0, 1.0, 1.0, 1.0, 1.0, 1.0, 1.0, 1.0, 1.0, 1.0, 1.0, 1.0, 1.0, 1.0, 1.0, 1.0, 1.0, 1.0, 1.0, 1.0, 1.0, 1.0, 1.0, 1.0, 1.0, 1.0, 1.0, 1.0, 1.0, 1.0, 1.0, 1.0, 1.0, 1.0, 1.0, 1.0, 1.0, 1.0, 1.0, 1.0, 1.0, 1.0, 1.0, 1.0, 1.0, 1.0, 1.0, 1.0, 1.0, 1.0, 1.0, 1.0, 1.0, 1.0, 1.0, 1.0, 1.0, 1.0, 1.0, 1.0, 1.0, 1.0, 1.0, 1.0, 1.0, 1.0, 1.0, 1.0, 1.0, 1.0, 1.0, 1.0, 1.0, 1.0, 1.0, 1.0, 1.0, 1.0, 1.0, 1.0, 1.0, 1.0, 1.0, 1.0, 1.0, 1.0, 1.0, 1.0, 1.0, 1.0, 1.0, 1.0, 1.0, 1.0, 1.0, 1.0, 1.0, 1.0, 1.0, 1.0, 1.0, 1.0, 1.0, 1.0, 1.0, 1.0, 1.0, 1.0, 1.0, 1.0, 1.0, 1.0, 1.0, 1.0, 1.0, 1.0, 1.0, 1.0, 1.0, 1.0, 1.0, 1.0, 1.0, 1.0, 1.0, 1.0, 1.0, 1.0, 1.0, 1.0, 1.0, 1.0, 1.0, 1.0, 1.0, 1.0, 1.0, 1.0, 1.0, 1.0, 1.0, 1.0, 1.0, 1.0, 1.0, 1.0, 1.0, 1.0, 1.0, 1.0, 1.0, 1.0, 1.0, 1.0, 1.0, 1.0, 1.0, 1.0, 1.0, 1.0, 1.0, 1.0, 1.0, 1.0, 1.0, 1.0, 1.0, 1.0, 1.0, 1.0, 1.0, 1.0, 1.0, 1.0, 1.0, 1.0, 1.0, 1.0, 1.0, 1.0, 1.0, 1.0, 1.0, 1.0, 1.0, 1.0, 1.0, 1.0, 1.0, 1.0, 0.06663, 0.06663, 0.09759, 1.0, 1.0, 1.0, 1.0, 1.0, 1.0, 1.0, 1.0, 1.0, 0.06663, 0.06663, 0.09759, 1.0, 1.0, 1.0, 1.0, 1.0, 1.0, 1.0, 1.0, 1.0, 1.0, 1.0, 1.0, 1.0, 1.0, 1.0, 1.0, 1.0, 0.06663, 0.06663, 0.09759, 1.0, 1.0, 1.0, 1.0, 1.0, 1.0, 1.0, 1.0, 1.0, 1.0, 1.0, 1.0, 1.0, 1.0, 1.0, 1.0, 1.0, 1.0, 1.0, 1.0, 1.0, 1.0, 1.0, 1.0, 1.0, 1.0, 1.0, 1.0, 1.0, 1.0, 1.0, 1.0, 1.0, 1.0, 1.0, 1.0, 1.0, 1.0, 1.0, 1.0, 1.0, 1.0, 1.0, 1.0, 1.0, 1.0, 1.0, 1.0, 1.0, 1.0, 1.0, 1.0, 1.0, 1.0, 1.0, 1.0, 1.0, 1.0, 1.0, 1.0, 1.0, 1.0, 1.0, 1.0, 1.0, 1.0, 1.0, 1.0, 1.0, 1.0, 1.0, 1.0, 1.0, 1.0, 1.0, 1.0, 1.0, 1.0, 1.0, 1.0, 1.0, 1.0, 1.0, 1.0, 1.0, 1.0, 1.0, 1.0, 1.0, 1.0, 1.0, 1.0, 1.0, 1.0, 1.0, 1.0, 1.0, 1.0, 1.0, 1.0, 1.0, 1.0, 1.0, 1.0, 1.0, 1.0, 1.0, 1.0, 1.0, 1.0, 1.0, 1.0, 1.0, 1.0, 1.0, 1.0, 1.0, 1.0, 1.0, 1.0, 1.0, 1.0, 1.0, 1.0, 1.0, 1.0, 1.0, 1.0, 1.0, 1.0, 1.0, 1.0, 1.0, 1.0, 1.0, 1.0, 1.0, 1.0, 1.0, 1.0, 1.0, 1.0, 1.0, 1.0, 1.0, 1.0, 1.0, 1.0, 1.0, 1.0, 1.0, 1.0, 1.0, 1.0, 1.0, 1.0, 1.0, 1.0, 1.0, 1.0, 1.0, 1.0, 1.0, 1.0, 1.0, 1.0, 1.0, 1.0, 1.0, 1.0, 1.0, 1.0, 1.0, 1.0, 1.0, 1.0, 1.0, 1.0, 1.0, 1.0, 1.0, 1.0, 1.0, 1.0, 1.0, 1.0, 1.0, 1.0, 1.0, 1.0, 1.0, 1.0, 1.0, 1.0, 1.0, 1.0, 1.0, 1.0, 1.0, 1.0, 1.0, 1.0, 1.0, 1.0, 1.0, 1.0, 1.0, 1.0, 1.0, 1.0, 1.0, 1.0, 1.0, 1.0, 1.0, 1.0, 1.0, 1.0, 1.0, 1.0, 1.0, 1.0, 1.0, 1.0, 1.0, 1.0, 1.0, 1.0, 1.0, 1.0, 1.0, 1.0, 1.0, 1.0, 1.0, 1.0, 1.0, 1.0, 1.0, 1.0, 1.0, 1.0, 1.0, 1.0, 1.0, 1.0, 1.0, 1.0, 1.0, 1.0, 1.0, 1.0, 1.0, 1.0, 1.0, 1.0, 1.0, 1.0, 1.0, 1.0, 1.0, 1.0, 1.0, 1.0, 1.0, 1.0, 1.0, 1.0, 1.0, 1.0, 1.0, 1.0, 1.0, 1.0, 1.0, 1.0, 1.0, 1.0, 1.0, 1.0, 1.0, 1.0, 1.0, 1.0, 1.0, 1.0, 1.0, 1.0, 1.0, 1.0, 1.0, 1.0, 1.0, 1.0, 1.0, 1.0, 1.0, 1.0, 1.0, 1.0, 1.0, 1.0, 1.0, 1.0, 1.0, 1.0, 1.0, 1.0, 1.0, 1.0, 1.0, 1.0, 1.0, 1.0, 1.0, 1.0, 1.0, 1.0, 1.0, 1.0, 1.0, 1.0, 1.0, 1.0, 1.0, 1.0, 1.0, 1.0, 1.0, 1.0, 1.0, 1.0, 1.0, 1.0, 1.0, 1.0, 1.0, 1.0, 1.0, 1.0, 1.0, 1.0, 1.0, 1.0, 1.0, 1.0, 1.0, 1.0, 1.0, 1.0, 1.0, 1.0, 1.0, 1.0, 1.0, 1.0, 1.0, 1.0, 1.0, 1.0, 1.0, 1.0, 1.0, 1.0, 1.0, 1.0, 1.0, 1.0, 1.0, 1.0, 1.0, 1.0, 1.0, 1.0, 1.0, 1.0, 1.0, 0.1878, 0.1878, 0.2623, 1.0, 0.1878, 0.1878, 0.2623, 1.0, 0.06663, 0.06663, 0.09759, 1.0, 0.06663, 0.06663, 0.09759, 1.0, 0.1878, 0.1878, 0.2623, 1.0, 0.1878, 0.1878, 0.2623, 1.0, 0.06663, 0.06663, 0.09759, 1.0, 0.06663, 0.06663, 0.09759, 1.0, 0.06663, 0.06663, 0.09759, 1.0, 0.06663, 0.06663, 0.09759, 1.0, 0.06663, 0.06663, 0.09759, 1.0, 0.06663, 0.06663, 0.09759, 1.0, 0.06663, 0.06663, 0.09759, 1.0, 0.06663, 0.06663, 0.09759, 1.0, 0.06663, 0.06663, 0.09759, 1.0, 0.06663, 0.06663, 0.09759, 1.0, 0.1981, 0.1981, 0.2705, 1.0, 0.6376, 0.6376, 0.6867, 1.0, 1.0, 1.0, 1.0, 1.0, 0.1981, 0.1981, 0.2705, 1.0, 0.1981, 0.1981, 0.2705, 1.0, 0.1878, 0.1878, 0.2623, 1.0, 1.0, 1.0, 1.0, 1.0, 0.2051, 0.2051, 0.2747, 1.0, 0.2051, 0.2051, 0.2747, 1.0, 1.0, 1.0, 1.0, 1.0, 1.0, 1.0, 1.0, 1.0, 0.6105, 0.6105, 0.6584, 1.0, 0.6376, 0.6376, 0.6867, 1.0, 0.6308, 0.6308, 0.6795, 1.0, 1.0, 1.0, 1.0, 1.0, 1.0, 1.0, 1.0, 1.0, 0.6308, 0.6308, 0.6795, 1.0, 0.6105, 0.6105, 0.6584, 1.0, 1.0, 1.0, 1.0, 1.0, 1.0, 1.0, 1.0, 1.0, 0.6105, 0.6105, 0.6584, 1.0, 1.0, 1.0, 1.0, 1.0, 1.0, 1.0, 1.0, 1.0, 1.0, 1.0, 1.0, 1.0, 0.6376, 0.6376, 0.6867, 1.0, 0.5149, 0.5149, 0.5395, 1.0, 1.0, 1.0, 1.0, 1.0, 1.0, 1.0, 1.0, 1.0, 0.5149, 0.5149, 0.5395, 1.0, 0.6376, 0.6376, 0.6867, 1.0, 1.0, 1.0, 1.0, 1.0, 1.0, 1.0, 1.0, 1.0, 0.1981, 0.1981, 0.2705, 1.0, 0.1878, 0.1878, 0.2623, 1.0, 0.1878, 0.1878, 0.2623, 1.0, 0.1981, 0.1981, 0.2705, 1.0, 0.1981, 0.1981, 0.2705, 1.0, 0.5149, 0.5149, 0.5395, 1.0, 0.6376, 0.6376, 0.6867, 1.0, 0.1981, 0.1981, 0.2705, 1.0, 1.0, 1.0, 1.0, 1.0, 1.0, 1.0, 1.0, 1.0, 1.0, 1.0, 1.0, 1.0, 1.0, 1.0, 1.0, 1.0, 1.0, 1.0, 1.0, 1.0, 0.1981, 0.1981, 0.2705, 1.0, 0.1981, 0.1981, 0.2705, 1.0, 1.0, 1.0, 1.0, 1.0, 1.0, 1.0, 1.0, 1.0, 0.1878, 0.1878, 0.2623, 1.0, 0.1878, 0.1878, 0.2623, 1.0, 0.1981, 0.1981, 0.2705, 1.0, 0.1981, 0.1981, 0.2705, 1.0, 1.0, 1.0, 1.0, 1.0, 1.0, 1.0, 1.0, 1.0, 0.1981, 0.1981, 0.2705, 1.0, 0.1981, 0.1981, 0.2705, 1.0, 0.6308, 0.6308, 0.6795, 1.0, 0.6376, 0.6376, 0.6867, 1.0, 0.2051, 0.2051, 0.2789, 1.0, 0.1981, 0.1981, 0.2705, 1.0, 1.0, 1.0, 1.0, 1.0, 1.0, 1.0, 1.0, 1.0, 0.1981, 0.1981, 0.2705, 1.0, 0.1981, 0.1981, 0.2705, 1.0, 1.0, 1.0, 1.0, 1.0, 1.0, 1.0, 1.0, 1.0, 0.1981, 0.1981, 0.2705, 1.0, 0.6376, 0.6376, 0.6867, 1.0, 1.0, 1.0, 1.0, 1.0, 1.0, 1.0, 1.0, 1.0, 0.1981, 0.1981, 0.2705, 1.0, 0.1981, 0.1981, 0.2705, 1.0, 1.0, 1.0, 1.0, 1.0, 1.0, 1.0, 1.0, 1.0, 0.6376, 0.6376, 0.6867, 1.0, 0.1981, 0.1981, 0.2705, 1.0, 1.0, 1.0, 1.0, 1.0, 1.0, 1.0, 1.0, 1.0, 0.5149, 0.5149, 0.5395, 1.0, 0.2051, 0.2051, 0.2789, 1.0, 1.0, 1.0, 1.0, 1.0, 1.0, 1.0, 1.0, 1.0, 0.1981, 0.1981, 0.2705, 1.0, 0.6376, 0.6376, 0.6867, 1.0, 1.0, 1.0, 1.0, 1.0, 1.0, 1.0, 1.0, 1.0, 0.2051, 0.2051, 0.2789, 1.0, 0.5149, 0.5149, 0.5395, 1.0, 1.0, 1.0, 1.0, 1.0, 1.0, 1.0, 1.0, 1.0, 0.6376, 0.6376, 0.6867, 1.0, 0.1981, 0.1981, 0.2705, 1.0, 1.0, 1.0, 1.0, 1.0, 1.0, 1.0, 1.0, 1.0, 0.6308, 0.6308, 0.6795, 1.0, 0.2051, 0.2051, 0.2747, 1.0, 1.0, 1.0, 1.0, 1.0, 1.0, 1.0, 1.0, 1.0, 0.1981, 0.1981, 0.2705, 1.0, 0.6105, 0.6105, 0.6584, 1.0, 1.0, 1.0, 1.0, 1.0, 1.0, 1.0, 1.0, 1.0, 0.2051, 0.2051, 0.2747, 1.0, 0.6308, 0.6308, 0.6795, 1.0, 1.0, 1.0, 1.0, 1.0, 1.0, 1.0, 1.0, 1.0, 0.6105, 0.6105, 0.6584, 1.0, 0.1981, 0.1981, 0.2705, 1.0, 0.2051, 0.2051, 0.2789, 1.0, 0.1981, 0.1981, 0.2705, 1.0, 0.1878, 0.1878, 0.2623, 1.0, 0.1981, 0.1981, 0.2705, 1.0, 0.1878, 0.1878, 0.2623, 1.0, 0.1878, 0.1878, 0.2623, 1.0, 0.1981, 0.1981, 0.2705, 1.0, 1.0, 1.0, 1.0, 1.0, 1.0, 1.0, 1.0, 1.0, 1.0, 1.0, 1.0, 1.0, 1.0, 1.0, 1.0, 1.0, 1.0, 1.0, 1.0, 1.0, 1.0, 1.0, 1.0, 1.0, 1.0, 1.0, 1.0, 1.0, 1.0, 1.0, 1.0, 1.0, 1.0, 1.0, 1.0, 1.0, 1.0, 1.0, 1.0, 1.0, 1.0, 1.0, 1.0, 1.0, 1.0, 1.0, 1.0, 1.0, 1.0, 1.0, 1.0, 1.0, 1.0, 1.0, 1.0, 1.0, 1.0, 1.0, 1.0, 1.0, 1.0, 1.0, 1.0, 1.0, 1.0, 1.0, 1.0, 1.0, 1.0, 1.0, 1.0, 1.0, 1.0, 1.0, 1.0, 1.0, 1.0, 1.0, 1.0, 1.0, 1.0, 1.0, 1.0, 1.0, 1.0, 1.0, 1.0, 1.0, 1.0, 1.0, 1.0, 1.0, 1.0, 1.0, 1.0, 1.0, 1.0, 1.0, 1.0, 1.0, 1.0, 1.0, 1.0, 1.0, 1.0, 1.0, 1.0, 1.0, 1.0, 1.0, 1.0, 1.0, 1.0, 1.0, 1.0, 1.0, 1.0, 1.0, 1.0, 1.0, 1.0, 1.0, 1.0, 1.0, 1.0, 1.0, 1.0, 1.0, 1.0, 1.0, 1.0, 1.0, 1.0, 1.0, 1.0, 1.0, 1.0, 1.0, 1.0, 1.0, 1.0, 1.0, 1.0, 1.0, 1.0, 1.0, 1.0, 1.0, 1.0, 1.0, 1.0, 1.0, 1.0, 1.0, 1.0, 1.0, 1.0, 1.0, 1.0, 1.0, 1.0, 1.0, 1.0, 1.0, 1.0, 1.0, 1.0, 1.0, 1.0, 1.0, 1.0, 1.0, 1.0, 1.0, 1.0, 1.0, 1.0, 1.0, 1.0, 1.0, 1.0, 1.0, 1.0, 1.0, 1.0, 1.0, 1.0, 1.0, 1.0, 1.0, 1.0, 1.0, 1.0, 1.0, 1.0, 1.0, 1.0, 1.0, 1.0, 1.0, 1.0, 1.0, 1.0, 1.0, 1.0, 1.0, 1.0, 1.0, 1.0, 1.0, 1.0, 1.0, 1.0, 1.0, 1.0, 1.0, 1.0, 1.0, 1.0, 1.0, 1.0, 1.0, 1.0, 1.0, 1.0, 1.0, 1.0, 1.0, 1.0, 1.0, 1.0, 1.0, 1.0, 1.0, 1.0, 1.0, 1.0, 1.0, 1.0, 1.0, 1.0, 1.0, 1.0, 1.0, 1.0, 1.0, 1.0, 1.0, 1.0, 1.0, 1.0, 1.0, 1.0, 1.0, 1.0, 1.0, 1.0, 1.0, 1.0, 1.0, 1.0, 1.0, 1.0, 1.0, 1.0, 1.0, 1.0, 1.0, 1.0, 1.0, 1.0, 1.0, 1.0, 1.0, 1.0, 1.0, 1.0, 1.0, 1.0, 1.0, 1.0, 1.0, 1.0, 1.0, 1.0, 1.0, 1.0, 1.0, 1.0, 1.0, 1.0, 1.0, 1.0, 1.0, 1.0, 1.0, 1.0, 1.0, 1.0, 1.0, 1.0, 1.0, 1.0, 1.0, 1.0, 1.0, 1.0, 1.0, 1.0, 1.0, 1.0, 1.0, 1.0, 1.0, 1.0, 1.0, 1.0, 1.0, 1.0, 1.0, 1.0, 1.0, 1.0, 1.0, 1.0, 1.0, 1.0, 1.0, 1.0, 1.0, 1.0, 1.0, 1.0, 1.0, 1.0, 1.0, 1.0, 1.0, 1.0, 1.0, 1.0, 1.0, 1.0, 1.0, 1.0, 1.0, 1.0, 1.0, 1.0, 1.0, 1.0, 1.0, 1.0, 1.0, 1.0, 1.0, 1.0, 1.0, 1.0, 1.0, 1.0, 1.0, 1.0, 1.0, 1.0, 1.0, 1.0, 1.0, 1.0, 1.0, 1.0, 1.0, 1.0, 1.0, 1.0, 1.0, 1.0, 1.0, 1.0, 1.0, 1.0, 1.0, 1.0, 1.0, 1.0, 1.0, 1.0, 1.0, 1.0, 1.0, 1.0, 1.0, 1.0, 1.0, 1.0, 1.0, 1.0, 1.0, 1.0, 1.0, 1.0, 1.0, 1.0, 1.0, 1.0, 1.0, 1.0, 1.0, 1.0, 1.0, 1.0, 1.0, 1.0, 1.0, 1.0, 1.0, 1.0, 1.0, 1.0, 1.0, 1.0, 1.0, 1.0, 1.0, 1.0, 1.0, 1.0, 1.0, 1.0, 1.0, 1.0, 1.0, 1.0, 1.0, 1.0, 1.0, 1.0, 1.0, 1.0, 1.0, 1.0, 1.0, 1.0, 1.0, 1.0, 1.0, 1.0, 1.0, 1.0, 1.0, 1.0, 1.0, 1.0, 1.0, 1.0, 1.0, 1.0, 1.0, 1.0, 1.0, 1.0, 1.0, 1.0, 1.0, 1.0, 1.0, 1.0, 1.0, 1.0, 1.0, 1.0, 1.0, 1.0, 1.0, 1.0, 1.0, 1.0, 1.0, 1.0, 1.0, 1.0, 1.0, 1.0, 1.0, 1.0, 1.0, 1.0, 1.0, 1.0, 1.0, 1.0, 1.0, 1.0, 1.0, 1.0, 1.0, 1.0, 1.0, 1.0, 1.0, 1.0, 1.0, 1.0, 1.0, 1.0, 1.0, 1.0, 1.0, 1.0, 1.0, 1.0, 1.0, 1.0, 1.0, 1.0, 1.0, 1.0, 1.0, 1.0, 1.0, 1.0, 1.0, 1.0, 1.0, 1.0, 1.0, 1.0, 1.0, 1.0, 1.0, 1.0, 1.0, 1.0, 1.0, 1.0, 1.0, 1.0, 1.0, 1.0, 1.0, 1.0, 1.0, 1.0, 1.0, 1.0, 1.0, 1.0, 1.0, 1.0, 1.0, 1.0, 1.0, 1.0, 1.0, 1.0, 1.0, 1.0, 1.0, 1.0, 1.0, 1.0, 1.0, 1.0, 1.0, 1.0, 1.0, 1.0, 1.0, 1.0, 1.0, 1.0, 1.0, 1.0, 1.0, 1.0, 1.0, 1.0, 1.0, 1.0, 1.0, 1.0, 1.0, 1.0, 1.0, 1.0, 1.0, 1.0, 1.0, 1.0, 1.0, 1.0, 1.0, 1.0, 1.0, 1.0, 1.0, 1.0, 1.0, 1.0, 1.0, 1.0, 1.0, 1.0, 1.0, 1.0, 1.0, 1.0, 1.0, 1.0, 1.0, 1.0, 1.0, 1.0, 1.0, 1.0, 1.0, 1.0, 1.0, 1.0, 1.0, 1.0, 1.0, 1.0, 1.0, 1.0, 1.0, 1.0, 1.0, 1.0, 1.0, 1.0, 1.0, 1.0, 1.0, 1.0, 1.0, 1.0, 1.0, 1.0, 1.0, 1.0, 1.0, 1.0, 1.0, 1.0, 1.0, 1.0, 1.0, 1.0, 1.0, 1.0, 1.0, 1.0, 1.0, 1.0, 1.0, 1.0, 1.0, 1.0, 1.0, 1.0, 1.0, 1.0, 1.0, 1.0, 1.0, 1.0, 1.0, 1.0, 1.0, 1.0, 1.0, 1.0, 1.0, 1.0, 1.0, 1.0, 1.0, 1.0, 1.0, 1.0, 1.0, 1.0, 1.0, 1.0, 1.0, 1.0, 1.0, 1.0, 1.0, 1.0, 1.0, 1.0, 1.0, 1.0, 1.0, 1.0, 1.0, 1.0, 1.0, 1.0, 1.0, 1.0, 1.0, 1.0, 1.0, 1.0, 1.0, 1.0, 1.0, 1.0, 1.0, 1.0, 1.0, 1.0, 1.0, 1.0, 1.0, 1.0, 1.0, 1.0, 1.0, 1.0, 1.0, 1.0, 1.0, 1.0, 1.0, 1.0, 1.0, 1.0, 1.0, 1.0, 1.0, 1.0, 1.0, 1.0, 1.0, 1.0, 1.0, 1.0, 1.0, 1.0, 1.0, 1.0, 1.0, 1.0, 1.0, 1.0, 1.0, 1.0, 1.0, 1.0, 1.0, 1.0, 1.0, 1.0, 1.0, 1.0, 1.0, 1.0, 1.0, 1.0, 1.0, 1.0, 1.0, 1.0, 1.0, 1.0, 1.0, 1.0, 1.0, 1.0, 1.0, 1.0, 1.0, 1.0, 1.0, 1.0, 1.0, 1.0, 1.0, 1.0, 1.0, 1.0, 1.0, 1.0, 1.0, 1.0, 1.0, 1.0, 1.0, 1.0, 1.0, 1.0, 1.0, 1.0, 1.0, 1.0, 1.0, 1.0, 1.0, 1.0, 1.0, 1.0, 1.0, 1.0, 1.0, 1.0, 1.0, 1.0, 1.0, 1.0, 1.0, 1.0, 1.0, 1.0, 1.0, 1.0, 1.0, 1.0, 1.0, 1.0, 1.0, 1.0, 1.0, 1.0, 1.0, 1.0, 1.0, 1.0, 1.0, 1.0, 1.0, 1.0, 1.0, 1.0, 1.0, 1.0, 1.0, 1.0, 1.0, 1.0, 1.0, 1.0, 1.0, 1.0, 1.0, 1.0, 1.0, 1.0, 1.0, 1.0, 1.0, 1.0, 1.0, 1.0, 1.0, 1.0, 1.0, 1.0, 1.0, 1.0, 1.0, 1.0, 1.0, 1.0, 1.0, 1.0, 1.0, 1.0, 1.0, 1.0, 1.0, 1.0, 1.0, 1.0, 1.0, 1.0, 1.0, 1.0, 1.0, 1.0, 1.0, 1.0, 1.0, 1.0, 1.0, 1.0, 1.0, 1.0, 1.0, 1.0, 1.0, 1.0, 1.0, 1.0, 1.0, 1.0, 1.0, 1.0, 1.0, 1.0, 1.0, 1.0, 1.0, 1.0, 1.0, 1.0, 1.0, 1.0, 1.0, 1.0, 1.0, 1.0, 1.0, 1.0, 1.0, 1.0, 1.0, 1.0, 1.0, 1.0, 1.0, 1.0, 1.0, 1.0, 1.0, 1.0, 1.0, 1.0, 1.0, 1.0, 1.0, 1.0, 1.0, 1.0, 1.0, 1.0, 1.0, 1.0, 1.0, 1.0, 1.0, 1.0, 1.0, 1.0, 1.0, 1.0, 1.0, 1.0, 1.0, 1.0, 1.0, 1.0, 1.0, 1.0, 1.0, 1.0, 1.0, 1.0, 1.0, 1.0, 1.0, 1.0, 1.0, 1.0, 1.0, 1.0, 1.0, 1.0, 1.0, 1.0, 1.0, 1.0, 1.0, 1.0, 1.0, 1.0, 1.0, 1.0, 1.0, 1.0, 1.0, 1.0, 1.0, 1.0, 1.0, 1.0, 1.0, 1.0, 1.0, 1.0, 1.0, 1.0, 1.0, 1.0, 1.0, 1.0, 1.0, 1.0, 1.0, 1.0, 1.0, 1.0, 1.0, 1.0, 1.0, 0.02029, 0.02029, 0.03071, 1.0, 0.02029, 0.02029, 0.03071, 1.0, 0.02029, 0.02029, 0.03071, 1.0, 0.02029, 0.02029, 0.03071, 1.0, 0.02029, 0.02029, 0.03071, 1.0, 0.02029, 0.02029, 0.03071, 1.0, 1.0, 1.0, 1.0, 1.0, 1.0, 1.0, 1.0, 1.0, 0.02029, 0.02029, 0.03071, 1.0, 0.02029, 0.02029, 0.03071, 1.0, 0.02029, 0.02029, 0.03071, 1.0, 0.02029, 0.02029, 0.03071, 1.0, 0.02624, 0.02624, 0.04092, 1.0, 0.02029, 0.02029, 0.03071, 1.0, 0.02029, 0.02029, 0.03071, 1.0, 0.02029, 0.02029, 0.03071, 1.0, 0.02029, 0.02029, 0.03071, 1.0, 0.02029, 0.02029, 0.03071, 1.0, 0.02029, 0.02029, 0.03071, 1.0, 0.02029, 0.02029, 0.03071, 1.0, 1.0, 1.0, 1.0, 1.0, 0.02029, 0.02029, 0.03071, 1.0, 0.02029, 0.02029, 0.03071, 1.0, 1.0, 1.0, 1.0, 1.0, 0.02029, 0.02029, 0.03071, 1.0, 0.02029, 0.02029, 0.03071, 1.0, 0.02029, 0.02029, 0.03071, 1.0, 0.02029, 0.02029, 0.03071, 1.0, 0.02029, 0.02029, 0.03071, 1.0, 0.02029, 0.02029, 0.03071, 1.0, 0.3095, 0.3095, 0.3325, 1.0, 0.02029, 0.02029, 0.03071, 1.0, 1.0, 1.0, 1.0, 1.0, 1.0, 1.0, 1.0, 1.0, 1.0, 1.0, 1.0, 1.0, 1.0, 1.0, 1.0, 1.0, 1.0, 1.0, 1.0, 1.0, 1.0, 1.0, 1.0, 1.0, 1.0, 1.0, 1.0, 1.0, 1.0, 1.0, 1.0, 1.0, 0.02029, 0.02029, 0.03071, 1.0, 1.0, 1.0, 1.0, 1.0, 0.9387, 0.9387, 0.9387, 1.0, 0.02624, 0.02624, 0.04092, 1.0, 0.02029, 0.02029, 0.03071, 1.0, 0.9473, 0.9473, 0.956, 1.0, 1.0, 1.0, 1.0, 1.0, 0.02029, 0.02029, 0.03071, 1.0, 1.0, 1.0, 1.0, 1.0, 1.0, 1.0, 1.0, 1.0, 0.9823, 0.9823, 0.9823, 1.0, 0.02029, 0.02029, 0.03071, 1.0, 0.02029, 0.02029, 0.03071, 1.0, 0.9647, 0.9647, 0.9647, 1.0, 0.9473, 0.9473, 0.956, 1.0, 0.02029, 0.02029, 0.03071, 1.0, 0.02029, 0.02029, 0.03071, 1.0, 0.9823, 0.9823, 0.9823, 1.0, 0.9823, 0.9823, 0.9823, 1.0, 0.3095, 0.3095, 0.3325, 1.0, 0.02624, 0.02624, 0.04092, 1.0, 0.9387, 0.9387, 0.9387, 1.0, 0.9823, 0.9823, 0.9823, 1.0, 0.02029, 0.02029, 0.03071, 1.0, 0.9647, 0.9647, 0.9647, 1.0, 0.9823, 0.9823, 0.9823, 1.0, 0.9823, 0.9823, 0.9823, 1.0, 0.9911, 0.9911, 0.9911, 1.0, 0.9823, 0.9823, 0.9823, 1.0, 1.0, 1.0, 1.0, 1.0, 1.0, 1.0, 1.0, 1.0, 0.9823, 0.9823, 0.9823, 1.0, 1.0, 1.0, 1.0, 1.0, 1.0, 1.0, 1.0, 1.0, 1.0, 1.0, 1.0, 1.0, 0.9473, 0.9473, 0.956, 1.0, 1.0, 1.0, 1.0, 1.0, 0.9823, 0.9823, 0.9823, 1.0, 0.9387, 0.9387, 0.9387, 1.0, 1.0, 1.0, 1.0, 1.0, 0.9911, 0.9911, 0.9911, 1.0, 0.9911, 0.9911, 0.9911, 1.0, 0.9823, 0.9823, 0.9823, 1.0, 0.9823, 0.9823, 0.9823, 1.0, 1.0, 1.0, 1.0, 1.0, 1.0, 1.0, 1.0, 1.0, 0.9823, 0.9823, 0.9823, 1.0, 0.9823, 0.9823, 0.9823, 1.0, 1.0, 1.0, 1.0, 1.0, 1.0, 1.0, 1.0, 1.0, 1.0, 1.0, 1.0, 1.0, 1.0, 1.0, 1.0, 1.0, 0.9823, 0.9823, 0.9823, 1.0, 0.9823, 0.9823, 0.9823, 1.0, 1.0, 1.0, 1.0, 1.0, 1.0, 1.0, 1.0, 1.0, 1.0, 1.0, 1.0, 1.0, 1.0, 1.0, 1.0, 1.0, 1.0, 1.0, 1.0, 1.0, 1.0, 1.0, 1.0, 1.0, 1.0, 1.0, 1.0, 1.0, 0.9911, 0.9911, 0.9911, 1.0, 0.9911, 0.9911, 0.9911, 1.0, 1.0, 1.0, 1.0, 1.0, 0.9301, 0.9301, 0.9301, 1.0, 0.9734, 0.9734, 0.9734, 1.0, 0.2918, 0.2918, 0.314, 1.0, 0.2502, 0.2502, 0.2705, 1.0, 0.9734, 0.9734, 0.9734, 1.0, 0.8879, 0.8879, 0.8963, 1.0, 0.2122, 0.2122, 0.2307, 1.0, 0.2086, 0.2086, 0.227, 1.0, 0.9823, 0.9823, 0.9823, 1.0, 1.0, 1.0, 1.0, 1.0, 0.2747, 0.2747, 0.2961, 1.0, 0.2831, 0.2831, 0.305, 1.0, 0.9911, 0.9911, 0.9911, 1.0, 0.9911, 0.9911, 0.9911, 1.0, 0.02029, 0.02029, 0.03071, 1.0, 0.02029, 0.02029, 0.03071, 1.0, 0.9734, 0.9734, 0.9734, 1.0, 0.9911, 0.9911, 0.9911, 1.0, 1.0, 1.0, 1.0, 1.0, 0.8879, 0.8879, 0.8963, 1.0, 1.0, 1.0, 1.0, 1.0, 1.0, 1.0, 1.0, 1.0, 0.9734, 0.9734, 0.9734, 1.0, 0.9301, 0.9301, 0.9301, 1.0, 1.0, 1.0, 1.0, 1.0, 1.0, 1.0, 1.0, 1.0, 1.0, 1.0, 1.0, 1.0, 1.0, 1.0, 1.0, 1.0, 0.9823, 0.9823, 0.9823, 1.0, 0.9734, 0.9734, 0.9734, 1.0, 1.0, 1.0, 1.0, 1.0, 0.9911, 0.9911, 0.9911, 1.0, 0.9734, 0.9734, 0.9734, 1.0, 0.2086, 0.2086, 0.227, 1.0, 0.02029, 0.02029, 0.03071, 1.0, 0.2122, 0.2122, 0.2307, 1.0, 0.02029, 0.02029, 0.03071, 1.0, 0.02029, 0.02029, 0.03071, 1.0, 0.2086, 0.2086, 0.227, 1.0, 0.02029, 0.02029, 0.03071, 1.0, 0.2502, 0.2502, 0.2705, 1.0, 0.2918, 0.2918, 0.314, 1.0, 0.02029, 0.02029, 0.03071, 1.0, 0.2831, 0.2831, 0.305, 1.0, 0.02029, 0.02029, 0.03071, 1.0, 0.02029, 0.02029, 0.03071, 1.0, 0.2918, 0.2918, 0.314, 1.0, 1.0, 1.0, 1.0, 1.0, 1.0, 1.0, 1.0, 1.0, 1.0, 1.0, 1.0, 1.0, 1.0, 1.0, 1.0, 1.0, 1.0, 1.0, 1.0, 1.0, 1.0, 1.0, 1.0, 1.0, 1.0, 1.0, 1.0, 1.0, 1.0, 1.0, 1.0, 1.0, 1.0, 1.0, 1.0, 1.0, 1.0, 1.0, 1.0, 1.0, 1.0, 1.0, 1.0, 1.0, 1.0, 1.0, 1.0, 1.0, 1.0, 1.0, 1.0, 1.0, 0.9911, 0.9911, 0.9911, 1.0, 0.9911, 0.9911, 0.9911, 1.0, 1.0, 1.0, 1.0, 1.0, 0.9734, 0.9734, 0.9734, 1.0, 0.9823, 0.9823, 0.9823, 1.0, 0.2831, 0.2831, 0.305, 1.0, 0.2918, 0.2918, 0.314, 1.0, 0.9911, 0.9911, 0.9911, 1.0, 0.9911, 0.9911, 0.9911, 1.0, 0.02029, 0.02029, 0.03071, 1.0, 0.02029, 0.02029, 0.03071, 1.0, 1.0, 1.0, 1.0, 1.0, 1.0, 1.0, 1.0, 1.0, 1.0, 1.0, 1.0, 1.0, 1.0, 1.0, 1.0, 1.0, 1.0, 1.0, 1.0, 1.0, 1.0, 1.0, 1.0, 1.0, 1.0, 1.0, 1.0, 1.0, 1.0, 1.0, 1.0, 1.0, 1.0, 1.0, 1.0, 1.0, 1.0, 1.0, 1.0, 1.0, 0.9823, 0.9823, 0.9823, 1.0, 1.0, 1.0, 1.0, 1.0, 0.2747, 0.2747, 0.2961, 1.0, 0.02029, 0.02029, 0.03071, 1.0, 0.02029, 0.02029, 0.03071, 1.0, 0.2831, 0.2831, 0.305, 1.0, 1.0, 1.0, 1.0, 1.0, 1.0, 1.0, 1.0, 1.0, 1.0, 1.0, 1.0, 1.0, 1.0, 1.0, 1.0, 1.0, 0.8879, 0.8879, 0.8963, 1.0, 0.9301, 0.9301, 0.9301, 1.0, 0.2502, 0.2502, 0.2705, 1.0, 0.2122, 0.2122, 0.2307, 1.0, 1.0, 1.0, 1.0, 1.0, 1.0, 1.0, 1.0, 1.0, 0.9301, 0.9301, 0.9301, 1.0, 0.8879, 0.8879, 0.8963, 1.0, 0.02029, 0.02029, 0.03071, 1.0, 0.2122, 0.2122, 0.2307, 1.0, 0.2502, 0.2502, 0.2705, 1.0, 0.02029, 0.02029, 0.03071, 1.0, 1.0, 1.0, 1.0, 1.0, 1.0, 1.0, 1.0, 1.0, 1.0, 1.0, 1.0, 1.0, 1.0, 1.0, 1.0, 1.0, 1.0, 1.0, 1.0, 1.0, 1.0, 1.0, 1.0, 1.0, 1.0, 1.0, 1.0, 1.0, 0.02029, 0.02029, 0.03071, 1.0, 0.02029, 0.02029, 0.03071, 1.0, 0.02029, 0.02029, 0.03071, 1.0, 0.02029, 0.02029, 0.03071, 1.0, 0.02029, 0.02029, 0.03071, 1.0, 0.02029, 0.02029, 0.03071, 1.0, 0.02029, 0.02029, 0.03071, 1.0, 0.02029, 0.02029, 0.03071, 1.0, 0.02029, 0.02029, 0.03071, 1.0, 0.9823, 0.9823, 0.9823, 1.0, 0.9647, 0.9647, 0.9647, 1.0, 0.02029, 0.02029, 0.03071, 1.0, 0.9473, 0.9473, 0.956, 1.0, 0.9647, 0.9647, 0.9647, 1.0, 0.9911, 0.9911, 0.9911, 1.0, 1.0, 1.0, 1.0, 1.0, 1.0, 1.0, 1.0, 1.0, 1.0, 1.0, 1.0, 1.0, 0.9911, 0.9911, 0.9911, 1.0, 0.9911, 0.9911, 0.9911, 1.0, 1.0, 1.0, 1.0, 1.0, 1.0, 1.0, 1.0, 1.0, 1.0, 1.0, 1.0, 1.0, 1.0, 1.0, 1.0, 1.0, 1.0, 1.0, 1.0, 1.0, 1.0, 1.0, 1.0, 1.0, 1.0, 1.0, 1.0, 1.0, 1.0, 1.0, 1.0, 1.0, 1.0, 1.0, 1.0, 1.0, 1.0, 1.0, 1.0, 1.0, 1.0, 1.0, 1.0, 1.0, 1.0, 1.0, 1.0, 1.0, 1.0, 1.0, 1.0, 1.0, 1.0, 1.0, 1.0, 1.0, 1.0, 1.0, 1.0, 1.0, 1.0, 1.0, 1.0, 1.0, 1.0, 1.0, 1.0, 1.0, 1.0, 1.0, 1.0, 1.0, 1.0, 1.0, 1.0, 1.0, 1.0, 1.0, 1.0, 1.0, 1.0, 1.0, 1.0, 1.0, 1.0, 1.0, 1.0, 1.0, 1.0, 1.0, 1.0, 1.0, 1.0, 1.0, 1.0, 1.0, 1.0, 1.0, 1.0, 1.0, 1.0, 1.0, 1.0, 1.0, 1.0, 1.0, 1.0, 1.0, 1.0, 1.0, 1.0, 1.0, 1.0, 1.0, 1.0, 1.0, 1.0, 1.0, 1.0, 1.0, 1.0, 1.0, 1.0, 1.0, 1.0, 1.0, 1.0, 1.0, 1.0, 1.0, 1.0, 1.0, 1.0, 1.0, 1.0, 1.0, 1.0, 1.0, 1.0, 1.0, 1.0, 1.0, 1.0, 1.0, 1.0, 1.0, 1.0, 1.0, 1.0, 1.0, 1.0, 1.0, 1.0, 1.0, 1.0, 1.0, 1.0, 1.0, 1.0, 1.0, 1.0, 1.0, 1.0, 1.0, 1.0, 1.0, 1.0, 1.0, 1.0, 1.0, 1.0, 1.0, 1.0, 1.0, 1.0, 1.0, 1.0, 1.0, 1.0, 1.0, 1.0, 1.0, 1.0, 1.0, 1.0, 1.0, 1.0, 1.0, 1.0, 1.0, 1.0, 1.0, 1.0, 1.0, 1.0, 1.0, 1.0, 1.0, 1.0, 1.0, 1.0, 1.0, 1.0, 1.0, 1.0, 1.0, 1.0, 1.0, 1.0, 1.0, 1.0, 1.0, 1.0, 1.0, 1.0, 1.0, 1.0, 1.0, 1.0, 1.0, 1.0, 1.0, 1.0, 1.0, 1.0, 1.0, 1.0, 1.0, 1.0, 1.0, 1.0, 1.0, 1.0, 1.0, 1.0, 1.0, 1.0, 1.0, 1.0, 1.0, 1.0, 1.0, 1.0, 1.0, 1.0, 1.0, 1.0, 1.0, 1.0, 1.0, 1.0, 1.0, 1.0, 1.0, 1.0, 1.0, 1.0, 1.0, 1.0, 1.0, 1.0, 1.0, 1.0, 1.0, 1.0, 1.0, 1.0, 1.0, 1.0, 1.0, 1.0, 1.0, 1.0, 1.0, 1.0, 1.0, 1.0, 1.0, 1.0, 1.0, 1.0, 1.0, 1.0, 1.0, 1.0, 1.0, 1.0, 1.0, 1.0, 1.0, 1.0, 1.0, 1.0, 1.0, 1.0, 1.0, 1.0, 1.0, 1.0, 1.0, 1.0, 1.0, 1.0, 1.0, 1.0, 1.0, 1.0, 1.0, 1.0, 1.0, 1.0, 1.0, 1.0, 1.0, 1.0, 1.0, 1.0, 1.0, 1.0, 1.0, 1.0, 1.0, 1.0, 1.0, 1.0, 1.0, 1.0, 1.0, 1.0, 1.0, 1.0, 1.0, 1.0, 1.0, 1.0, 1.0, 1.0, 1.0, 1.0, 1.0, 1.0, 1.0, 1.0, 1.0, 1.0, 1.0, 1.0, 1.0, 1.0, 1.0, 1.0, 1.0, 1.0, 1.0, 1.0, 1.0, 1.0, 1.0, 1.0, 1.0, 1.0, 1.0, 1.0, 1.0, 1.0, 1.0, 1.0, 1.0, 1.0, 1.0, 1.0, 1.0, 1.0, 1.0, 1.0, 1.0, 1.0, 1.0, 1.0, 1.0, 1.0, 1.0, 1.0, 1.0, 1.0, 1.0, 1.0, 1.0, 1.0, 1.0, 1.0, 1.0, 1.0, 1.0, 1.0, 1.0, 1.0, 1.0, 1.0, 1.0, 1.0, 1.0, 1.0, 1.0, 1.0, 1.0, 1.0, 1.0, 1.0, 1.0, 1.0, 1.0, 1.0, 1.0, 1.0, 1.0, 1.0, 1.0, 1.0, 1.0, 1.0, 1.0, 1.0, 1.0, 1.0, 1.0, 1.0, 1.0, 1.0, 1.0, 1.0, 1.0, 1.0, 1.0, 1.0, 1.0, 1.0, 1.0, 1.0, 1.0, 1.0, 1.0, 1.0, 1.0, 1.0, 1.0, 1.0, 1.0, 1.0, 1.0, 1.0, 1.0, 1.0, 1.0, 1.0, 1.0, 1.0, 1.0, 1.0, 1.0, 1.0, 1.0, 1.0, 1.0, 1.0, 1.0, 1.0, 1.0, 1.0, 1.0, 1.0, 1.0, 1.0, 1.0, 1.0, 1.0, 1.0, 1.0, 1.0, 1.0, 1.0, 1.0, 1.0, 1.0, 1.0, 1.0, 1.0, 1.0, 1.0, 1.0, 1.0, 1.0, 1.0, 1.0, 1.0, 1.0, 1.0, 1.0, 1.0, 1.0, 1.0, 1.0, 1.0, 1.0, 1.0, 1.0, 1.0, 1.0, 1.0, 1.0, 1.0, 1.0, 1.0, 1.0, 1.0, 1.0, 1.0, 1.0, 1.0, 1.0, 1.0, 1.0, 1.0, 1.0, 1.0, 1.0, 1.0, 1.0, 1.0, 1.0, 1.0, 1.0, 1.0, 1.0, 1.0, 1.0, 1.0, 1.0, 1.0, 1.0, 1.0, 1.0, 1.0, 1.0, 1.0, 1.0, 1.0, 1.0, 1.0, 1.0, 1.0, 1.0, 1.0, 1.0, 1.0, 1.0, 1.0, 1.0, 1.0, 1.0, 1.0, 1.0, 1.0, 1.0, 1.0, 1.0, 1.0, 1.0, 1.0, 1.0, 1.0, 1.0, 1.0, 1.0, 1.0, 1.0, 1.0, 1.0, 1.0, 1.0, 1.0, 1.0, 1.0, 1.0, 1.0, 1.0, 1.0, 1.0, 1.0, 1.0, 1.0, 1.0, 1.0, 1.0, 1.0, 1.0, 1.0, 1.0, 1.0, 1.0, 1.0, 1.0, 1.0, 1.0, 1.0, 1.0, 1.0, 1.0, 1.0, 1.0, 1.0, 1.0, 1.0, 1.0, 1.0, 1.0, 1.0, 1.0, 1.0, 1.0, 1.0, 1.0, 1.0, 1.0, 1.0, 1.0, 1.0, 1.0, 1.0, 1.0, 1.0, 1.0, 1.0, 1.0, 1.0, 1.0, 1.0, 1.0, 1.0, 1.0, 1.0, 1.0, 1.0, 1.0, 1.0, 1.0, 1.0, 1.0, 1.0, 1.0, 1.0, 1.0, 1.0, 1.0, 1.0, 1.0, 1.0, 1.0, 1.0, 1.0, 1.0, 1.0, 1.0, 1.0, 1.0, 1.0, 1.0, 1.0, 1.0, 1.0, 1.0, 1.0, 1.0, 1.0, 1.0, 1.0, 1.0, 1.0, 1.0, 1.0, 1.0, 1.0, 1.0, 1.0, 1.0, 1.0, 1.0, 1.0, 1.0, 1.0, 1.0, 1.0, 1.0, 1.0, 1.0, 1.0, 1.0, 1.0, 1.0, 1.0, 1.0, 1.0, 1.0, 1.0, 1.0, 1.0, 1.0, 1.0, 1.0, 1.0, 1.0, 1.0, 1.0, 1.0, 1.0, 1.0, 1.0, 1.0, 1.0, 1.0, 1.0, 1.0, 1.0, 1.0, 1.0, 1.0, 1.0, 1.0, 1.0, 1.0, 1.0, 1.0, 1.0, 1.0, 1.0, 1.0, 1.0, 1.0, 1.0, 1.0, 1.0, 1.0, 1.0, 1.0, 1.0, 1.0, 1.0, 1.0, 1.0, 1.0, 1.0, 1.0, 1.0, 1.0, 1.0, 1.0, 1.0, 1.0, 1.0, 1.0, 1.0, 1.0, 1.0, 1.0, 1.0, 1.0, 1.0, 1.0, 1.0, 1.0, 1.0, 1.0, 1.0, 1.0, 1.0, 1.0, 1.0, 1.0, 1.0, 1.0, 1.0, 1.0, 1.0, 1.0, 1.0, 1.0, 1.0, 1.0, 1.0, 1.0, 1.0, 1.0, 1.0, 1.0, 1.0, 1.0, 1.0, 1.0, 1.0, 1.0, 1.0, 1.0, 1.0, 1.0, 1.0, 1.0, 1.0, 1.0])
me_cube_001.materials.append(mat_flirefly)
me_cube_001.materials.append(mat_flireflyeye)
me_cube_001.use_remesh_preserve_volume = False
me_cube_001.use_remesh_preserve_attributes = False
me_cube_001.use_mirror_vertex_groups = False
me_cube_001.update()
me_circle_002 = bpy.data.meshes.new('Circle.002')
me_circle_002.from_pydata([(0.5303, 0.5, 0.5303), (0.6236, 0.5, 0.4167), (0.6929, 0.5, 0.287), (0.7356, 0.5, 0.1463), (0.75, 0.5, 8.941e-08), (0.7356, 0.5, -0.1463), (0.6929, 0.5, -0.287), (0.6236, 0.5, -0.4167), (0.5303, 0.5, -0.5303), (0.4167, 0.5, -0.6236), (0.287, 0.5, -0.6929), (0.1463, 0.5, -0.7356), (-2.444e-07, 0.5, -0.75), (-0.1463, 0.5, -0.7356), (-0.287, 0.5, -0.6929), (-0.4167, 0.5, -0.6236), (-0.5303, 0.5, -0.5303), (-0.6236, 0.5, -0.4167), (-0.6929, 0.5, -0.287), (-0.7356, 0.5, -0.1463), (-0.75, 0.5, 7.153e-07), (-0.7356, 0.5, 0.1463), (-0.6929, 0.5, 0.287), (-0.6236, 0.5, 0.4167), (-0.5303, 0.5, 0.5303), (-0.4167, 0.5, 0.6236), (-0.287, 0.5, 0.6929), (-0.1463, 0.5, 0.7356), (1.204e-06, 0.5, 0.75), (0.1463, 0.5, 0.7356), (0.287, 0.5, 0.6929), (0.4167, 0.5, 0.6236)], [(0, 1), (1, 2), (2, 3), (3, 4), (4, 5), (5, 6), (6, 7), (7, 8), (8, 9), (9, 10), (10, 11), (11, 12), (12, 13), (13, 14), (14, 15), (15, 16), (16, 17), (17, 18), (18, 19), (19, 20), (20, 21), (21, 22), (22, 23), (23, 24), (24, 25), (25, 26), (26, 27), (27, 28), (28, 29), (29, 30), (30, 31), (0, 31)], [])
me_circle_002.use_remesh_preserve_volume = False
me_circle_002.use_remesh_preserve_attributes = False
me_circle_002.use_mirror_vertex_groups = False
me_circle_002.update()
me_circle_001 = bpy.data.meshes.new('Circle.001')
me_circle_001.from_pydata([(0.7071, 0.7071, 0.0), (-0.7071, 0.7071, 0.0), (-0.5556, 0.8315, 0.0), (-0.3827, 0.9239, 0.0), (-0.1951, 0.9808, 0.0), (1.605e-06, 1.0, 0.0), (0.1951, 0.9808, 0.0), (0.3827, 0.9239, 0.0), (0.5556, 0.8315, 0.0)], [(1, 2), (2, 3), (3, 4), (4, 5), (5, 6), (6, 7), (7, 8), (0, 8)], [])
me_circle_001.use_remesh_preserve_volume = False
me_circle_001.use_remesh_preserve_attributes = False
me_circle_001.use_mirror_vertex_groups = False
me_circle_001.update()
me_circle_003 = bpy.data.meshes.new('Circle.003')
me_circle_003.from_pydata([(0.7071, 5.96e-08, 0.7071), (0.8315, 5.96e-08, 0.5556), (0.9239, 2.98e-08, 0.3827), (0.9808, 1.49e-08, 0.1951), (1.0, 7.105e-15, 7.55e-08), (0.9808, -1.49e-08, -0.1951), (0.9239, -2.98e-08, -0.3827), (0.8315, -5.96e-08, -0.5556), (0.7071, -5.96e-08, -0.7071), (0.5556, -5.96e-08, -0.8315), (0.3827, -5.96e-08, -0.9239), (0.1951, -5.96e-08, -0.9808), (-3.258e-07, -5.96e-08, -1.0), (-0.1951, -5.96e-08, -0.9808), (-0.3827, -5.96e-08, -0.9239), (-0.5556, -5.96e-08, -0.8315), (-0.7071, -5.96e-08, -0.7071), (-0.8315, -5.96e-08, -0.5556), (-0.9239, -2.98e-08, -0.3827), (-0.9808, -1.49e-08, -0.1951), (-1.0, 1.137e-13, 9.656e-07), (-0.9808, 1.49e-08, 0.1951), (-0.9239, 2.98e-08, 0.3827), (-0.8315, 5.96e-08, 0.5556), (-0.7071, 5.96e-08, 0.7071), (-0.5556, 5.96e-08, 0.8315), (-0.3827, 5.96e-08, 0.9239), (-0.1951, 5.96e-08, 0.9808), (1.605e-06, 5.96e-08, 1.0), (0.1951, 5.96e-08, 0.9808), (0.3827, 5.96e-08, 0.9239), (0.5556, 5.96e-08, 0.8315)], [(0, 1), (1, 2), (2, 3), (3, 4), (4, 5), (5, 6), (6, 7), (7, 8), (8, 9), (9, 10), (10, 11), (11, 12), (12, 13), (13, 14), (14, 15), (15, 16), (16, 17), (17, 18), (18, 19), (19, 20), (20, 21), (21, 22), (22, 23), (23, 24), (24, 25), (25, 26), (26, 27), (27, 28), (28, 29), (29, 30), (30, 31), (0, 31)], [])
me_circle_003.use_remesh_preserve_volume = False
me_circle_003.use_remesh_preserve_attributes = False
me_circle_003.use_mirror_vertex_groups = False
me_circle_003.update()
me_circle = bpy.data.meshes.new('Circle')
me_circle.from_pydata([(0.7071, 0.7071, 0.0), (0.8315, 0.5556, 0.0), (0.9239, 0.3827, 0.0), (0.9808, 0.1951, 0.0), (1.0, 7.55e-08, 0.0), (0.9808, -0.1951, 0.0), (0.9239, -0.3827, 0.0), (0.8315, -0.5556, 0.0), (0.7071, -0.7071, 0.0), (0.5556, -0.8315, 0.0), (0.3827, -0.9239, 0.0), (0.1951, -0.9808, 0.0), (-3.258e-07, -1.0, 0.0), (-0.1951, -0.9808, 0.0), (-0.3827, -0.9239, 0.0), (-0.5556, -0.8315, 0.0), (-0.7071, -0.7071, 0.0), (-0.8315, -0.5556, 0.0), (-0.9239, -0.3827, 0.0), (-0.9808, -0.1951, 0.0), (-1.0, 9.656e-07, 0.0), (-0.9808, 0.1951, 0.0), (-0.9239, 0.3827, 0.0), (-0.8315, 0.5556, 0.0), (-0.7071, 0.7071, 0.0), (-0.5556, 0.8315, 0.0), (-0.3827, 0.9239, 0.0), (-0.1951, 0.9808, 0.0), (1.605e-06, 1.0, 0.0), (0.1951, 0.9808, 0.0), (0.3827, 0.9239, 0.0), (0.5556, 0.8315, 0.0)], [(1, 0), (2, 1), (2, 3), (4, 3), (4, 5), (6, 5), (7, 6), (7, 8), (9, 8), (9, 10), (11, 10), (11, 12), (12, 13), (13, 14), (14, 15), (16, 15), (16, 17), (17, 18), (18, 19), (19, 20), (20, 21), (21, 22), (22, 23), (23, 24), (24, 25), (25, 26), (26, 27), (28, 27), (28, 29), (29, 30), (30, 31), (31, 0)], [])
me_circle.use_remesh_preserve_volume = False
me_circle.use_remesh_preserve_attributes = False
me_circle.use_mirror_vertex_groups = False
me_circle.update()
me_plane_002 = bpy.data.meshes.new('Plane.002')
me_plane_002.from_pydata([(0.5, 0.7, 0.0), (0.5, 0.1, 0.0), (-0.5, 0.1, 0.0), (-0.5, 0.7, 0.0), (-0.2926, 1.309, 0.0), (-0.2341, 1.168, 0.0), (-0.2926, 1.026, 0.0), (-0.4341, 0.9679, 0.0), (-0.5755, 1.026, 0.0), (-0.6341, 1.168, 0.0), (-0.5755, 1.309, 0.0), (-0.4341, 1.368, 0.0), (-5.96e-08, 1.611, 0.0), (-0.1414, 1.552, 0.0), (-0.2, 1.411, 0.0), (-0.1414, 1.269, 0.0), (-2.98e-08, 1.211, 0.0), (0.1414, 1.269, 0.0), (0.2, 1.411, 0.0), (0.1414, 1.552, 0.0), (0.5681, 1.309, 0.0), (0.6267, 1.168, 0.0), (0.5681, 1.026, 0.0), (0.4267, 0.9679, 0.0), (0.2853, 1.026, 0.0), (0.2267, 1.168, 0.0), (0.2853, 1.309, 0.0), (0.4267, 1.368, 0.0), (1.788e-07, 1.0, 0.0), (0.25, 0.9441, 0.0), (-0.25, 0.9441, 0.0), (0.375, 0.8721, 0.0), (-0.375, 0.8721, 0.0), (-5.96e-08, -0.2, 0.0), (0.25, -0.153, 0.0), (-0.25, -0.153, 0.0), (0.4349, -0.04121, 0.0), (-0.4349, -0.04121, 0.0)], [(0, 1), (2, 3), (4, 5), (5, 6), (6, 7), (7, 8), (8, 9), (9, 10), (10, 11), (4, 11), (12, 19), (12, 13), (13, 14), (14, 15), (15, 16), (16, 17), (17, 18), (18, 19), (20, 21), (21, 22), (22, 23), (23, 24), (24, 25), (25, 26), (26, 27), (20, 27), (28, 29), (28, 30), (29, 31), (0, 31), (3, 32), (30, 32), (33, 34), (33, 35), (34, 36), (1, 36), (35, 37), (2, 37)], [])
me_plane_002.use_remesh_preserve_volume = False
me_plane_002.use_remesh_preserve_attributes = False
me_plane_002.use_mirror_vertex_groups = False
me_plane_002.update()
me_plane = bpy.data.meshes.new('Plane')
me_plane.from_pydata([(0.7071, 0.7071, 0.0), (1.0, -4.371e-08, 0.0), (0.7071, -0.7071, 0.0), (-8.742e-08, -1.0, 0.0), (-0.7071, -0.7071, 0.0), (-1.0, 1.192e-08, 0.0), (-0.7071, 0.7071, 0.0), (-3.02e-07, 1.0, 0.0), (0.6084, 0.252, 0.0), (0.6084, -0.252, 0.0), (0.252, -0.6084, 0.0), (-0.252, -0.6084, 0.0), (-0.6084, -0.252, 0.0), (-0.6084, 0.252, 0.0), (-0.252, 0.6084, 0.0), (0.252, 0.6084, 0.0)], [(1, 8), (0, 8), (1, 9), (2, 9), (2, 10), (3, 10), (3, 11), (4, 11), (4, 12), (5, 12), (5, 13), (6, 13), (6, 14), (7, 14), (0, 15), (7, 15)], [])
me_plane.use_remesh_preserve_volume = False
me_plane.use_remesh_preserve_attributes = False
me_plane.use_mirror_vertex_groups = False
me_plane.update()
arm_armature = bpy.data.armatures.new('Armature')  # bones are not reproduced

# ---- objects
ob_firefly = bpy.data.objects.new('Firefly', arm_armature)
ob_ff_face = bpy.data.objects.new('FF_Face', me_cube)
ob_ff_body = bpy.data.objects.new('FF_Body', me_cube_001)
ob_outdoorlighting = bpy.data.objects.new('OutdoorLighting', None)
ob_circle_002 = bpy.data.objects.new('_Circle.002', me_circle_002)
ob_camera = bpy.data.objects.new('Camera', cam_camera)
ob_arc = bpy.data.objects.new('_Arc', me_circle_001)
ob_circle_001 = bpy.data.objects.new('_Circle.001', me_circle_003)
ob_circle = bpy.data.objects.new('_Circle', me_circle)
ob_foot = bpy.data.objects.new('_Foot', me_plane_002)
ob_star = bpy.data.objects.new('_Star', me_plane)

# ---- transforms, parenting, visibility, modifiers, constraints
ob_firefly.location = (0.0, 0.0, 0.0)
ob_firefly.lock_rotations_4d = False
ob_firefly.empty_display_type = 'ARROWS'
ob_firefly.lineart.crease_threshold = 0.0
ob_ff_face.parent = ob_firefly
ob_ff_face.matrix_parent_inverse = Matrix(((1.0, -1.478e-07, 3.331e-08, -1.063e-07), (-4.221e-08, -0.4828, -0.8757, 0.1829), (1.455e-07, 0.8757, -0.4828, 1.541), (0.0, 0.0, 0.0, 1.0)))
ob_ff_face.location = (0.0, -1.869, 1.909)
ob_ff_face.hide_render = True
ob_ff_face.display_type = 'WIRE'
ob_ff_face.lineart.crease_threshold = 0.0
ob_ff_body.parent = ob_firefly
ob_ff_body.location = (-2e-07, -0.4767, 1.21)
ob_ff_body.lock_rotations_4d = False
ob_ff_body.empty_display_type = 'ARROWS'
ob_ff_body.color = (0.0, 0.0, 0.0, 1.0)
ob_ff_body.lineart.crease_threshold = 0.0
_vg = ob_ff_body.vertex_groups.new(name='COG')
for _i, _w in zip([9, 10, 12, 13, 19, 20, 22, 23, 25, 26, 28, 29, 80, 81, 82, 83, 84, 85, 86, 87, 88, 89, 90, 91, 92, 165, 166, 168, 169, 170, 171, 173, 174, 175, 176, 178, 179, 180, 181, 183, 184, 197, 199, 200, 203, 204, 205, 218, 219, 220, 221, 222, 223, 224, 225, 226, 228, 229, 232, 233, 235, 236, 257, 258, 259, 260, 261, 262], [0.5, 1.0, 1.0, 1.0, 1.0, 0.5, 1.0, 1.0, 0.5, 1.0, 1.0, 1.0, 1.0, 1.0, 1.0, 1.0, 1.0, 1.0, 1.0, 1.0, 1.0, 1.0, 1.0, 1.0, 0.5, 0.5, 1.0, 1.0, 0.5, 1.0, 0.5, 1.0, 1.0, 1.0, 1.0, 0.5, 1.0, 0.5, 1.0, 1.0, 0.5, 1.0, 1.0, 0.5, 1.0, 1.0, 1.0, 1.0, 1.0, 1.0, 1.0, 1.0, 1.0, 0.5, 1.0, 0.5, 1.0, 0.5, 0.5, 1.0, 0.5, 1.0, 0.75, 0.75, 0.75, 0.75, 0.75, 0.75]): _vg.add([_i], _w, 'REPLACE')
_vg = ob_ff_body.vertex_groups.new(name='Tail')
for _i, _w in zip([9, 10, 11, 19, 20, 21, 25, 27, 92, 165, 167, 171, 172, 177, 178, 182, 184, 198, 199, 200, 201, 202, 214, 224, 226, 227, 230, 231, 234, 235, 257, 258, 259, 260, 261, 262], [1.0, 1.0, 1.0, 1.0, 1.0, 1.0, 1.0, 1.0, 1.0, 1.0, 1.0, 1.0, 1.0, 1.0, 1.0, 1.0, 1.0, 1.0, 1.0, 1.0, 1.0, 1.0, 1.0, 1.0, 1.0, 1.0, 1.0, 1.0, 1.0, 1.0, 0.5, 0.5, 0.5, 0.5, 0.5, 0.5]): _vg.add([_i], _w, 'REPLACE')
_vg = ob_ff_body.vertex_groups.new(name='Leg.3.1.L')
_vg.add([26, 82, 90, 91, 93, 94, 95, 96], 1.0, 'REPLACE')
_vg = ob_ff_body.vertex_groups.new(name='Leg.3.2.L')
for _i, _w in zip([93, 94, 95, 96, 133, 134, 135, 136, 263, 264, 265, 266], [1.0, 1.0, 1.0, 1.0, 1.0, 1.0, 1.0, 1.0, 0.5, 0.5, 0.5, 0.5]): _vg.add([_i], _w, 'REPLACE')
_vg = ob_ff_body.vertex_groups.new(name='Leg.3.3.L')
for _i, _w in zip([125, 126, 127, 128, 157, 158, 159, 160, 263, 264, 265, 266], [1.0, 1.0, 1.0, 1.0, 1.0, 1.0, 1.0, 1.0, 0.5, 0.5, 0.5, 0.5]): _vg.add([_i], _w, 'REPLACE')
_vg = ob_ff_body.vertex_groups.new(name='Leg.3.1.R')
_vg = ob_ff_body.vertex_groups.new(name='Leg.3.2.R')
_vg = ob_ff_body.vertex_groups.new(name='Leg.3.3.R')
_vg = ob_ff_body.vertex_groups.new(name='Leg.2.1.L')
_vg.add([28, 87, 88, 89, 97, 98, 99, 100], 1.0, 'REPLACE')
_vg = ob_ff_body.vertex_groups.new(name='Leg.2.2.L')
for _i, _w in zip([97, 98, 99, 100, 121, 122, 123, 124, 267, 268, 269, 270], [1.0, 1.0, 1.0, 1.0, 1.0, 1.0, 1.0, 1.0, 0.5, 0.5, 0.5, 0.5]): _vg.add([_i], _w, 'REPLACE')
_vg = ob_ff_body.vertex_groups.new(name='Leg.2.3.L')
for _i, _w in zip([105, 106, 107, 108, 113, 114, 115, 116, 267, 268, 269, 270], [1.0, 1.0, 1.0, 1.0, 1.0, 1.0, 1.0, 1.0, 0.5, 0.5, 0.5, 0.5]): _vg.add([_i], _w, 'REPLACE')
_vg = ob_ff_body.vertex_groups.new(name='Leg.2.1.R')
_vg = ob_ff_body.vertex_groups.new(name='Leg.2.2.R')
_vg = ob_ff_body.vertex_groups.new(name='Leg.2.3.R')
_vg = ob_ff_body.vertex_groups.new(name='Leg.1.1.L')
_vg.add([83, 84, 85, 86, 101, 102, 103, 104], 1.0, 'REPLACE')
_vg = ob_ff_body.vertex_groups.new(name='Leg.1.2.L')
for _i, _w in zip([101, 102, 103, 104, 137, 138, 139, 140, 271, 272, 273, 274], [1.0, 1.0, 1.0, 1.0, 1.0, 1.0, 1.0, 1.0, 0.5, 0.5, 0.5, 0.5]): _vg.add([_i], _w, 'REPLACE')
_vg = ob_ff_body.vertex_groups.new(name='Leg.1.3.L')
for _i, _w in zip([141, 142, 143, 144, 149, 150, 151, 152, 271, 272, 273, 274], [1.0, 1.0, 1.0, 1.0, 1.0, 1.0, 1.0, 1.0, 0.5, 0.5, 0.5, 0.5]): _vg.add([_i], _w, 'REPLACE')
_vg = ob_ff_body.vertex_groups.new(name='Leg.1.1.R')
_vg = ob_ff_body.vertex_groups.new(name='Leg.1.2.R')
_vg = ob_ff_body.vertex_groups.new(name='Leg.1.3.R')
_vg = ob_ff_body.vertex_groups.new(name='Neck')
_vg.add([13, 14, 23, 24, 29, 30, 169, 180, 185, 194, 204, 205, 206, 207, 229, 232, 237, 242, 245, 248], 1.0, 'REPLACE')
_vg = ob_ff_body.vertex_groups.new(name='Foot.3.L')
_vg.add([129, 130, 131, 132, 161, 162, 163, 164, 297, 298, 299, 300], 1.0, 'REPLACE')
_vg = ob_ff_body.vertex_groups.new(name='Foot.3.R')
_vg = ob_ff_body.vertex_groups.new(name='Foot.2.L')
_vg.add([109, 110, 111, 112, 117, 118, 119, 120, 293, 294, 295, 296], 1.0, 'REPLACE')
_vg = ob_ff_body.vertex_groups.new(name='Foot.2.R')
_vg = ob_ff_body.vertex_groups.new(name='Foot.1.L')
_vg.add([145, 146, 147, 148, 153, 154, 155, 156, 289, 290, 291, 292], 1.0, 'REPLACE')
_vg = ob_ff_body.vertex_groups.new(name='Foot.1.R')
_vg = ob_ff_body.vertex_groups.new(name='Head')
for _i, _w in zip([13, 14, 15, 16, 17, 18, 23, 24, 29, 30, 31, 32, 33, 34, 35, 36, 37, 38, 39, 40, 57, 58, 59, 60, 61, 62, 63, 185, 187, 188, 189, 190, 191, 193, 194, 195, 196, 204, 205, 206, 207, 208, 209, 210, 211, 212, 213, 215, 216, 217, 237, 239, 240, 242, 243, 244, 245, 247, 248, 249, 250, 251, 253, 254, 255, 256], [1.0, 1.0, 1.0, 1.0, 1.0, 1.0, 1.0, 1.0, 1.0, 1.0, 1.0, 1.0, 1.0, 1.0, 1.0, 1.0, 1.0, 1.0, 1.0, 1.0, 1.0, 1.0, 1.0, 1.0, 1.0, 1.0, 1.0, 1.0, 1.0, 1.0, 1.0, 1.0, 1.0, 1.0, 1.0, 1.0, 1.0, 1.0, 1.0, 1.0, 1.0, 1.0, 1.0, 1.0, 1.0, 1.0, 1.0, 1.0, 1.0, 1.0, 1.0, 1.0, 1.0, 1.0, 1.0, 1.0, 1.0, 1.0, 1.0, 1.0, 1.0, 1.0, 0.5, 1.0, 1.0, 0.5]): _vg.add([_i], _w, 'REPLACE')
_vg = ob_ff_body.vertex_groups.new(name='Antenna.T.1.L')
_vg.add([60, 61, 62, 63, 64, 65, 66, 67, 68, 69, 70, 71, 72, 73, 74, 75], 1.0, 'REPLACE')
_vg = ob_ff_body.vertex_groups.new(name='Antenna.T.2.L')
_vg.add([68, 69, 70, 71, 72, 73, 74, 75, 76, 77, 78, 79, 275, 276, 277, 278, 279], 1.0, 'REPLACE')
_vg = ob_ff_body.vertex_groups.new(name='Antenna.T.1.R')
_vg = ob_ff_body.vertex_groups.new(name='Antenna.T.2.R')
_vg = ob_ff_body.vertex_groups.new(name='Antenna.B.1.L')
_vg.add([37, 38, 39, 40, 41, 42, 43, 44, 45, 46, 47, 48, 49, 50, 51, 52, 280, 281, 282, 283], 1.0, 'REPLACE')
_vg = ob_ff_body.vertex_groups.new(name='Antenna.B.2.L')
_vg.add([45, 46, 47, 48, 49, 50, 51, 52, 53, 54, 55, 56, 280, 281, 282, 283, 284, 285, 286, 287, 288], 1.0, 'REPLACE')
_vg = ob_ff_body.vertex_groups.new(name='Antenna.B.1.R')
_vg = ob_ff_body.vertex_groups.new(name='Antenna.B.2.R')
_vg = ob_ff_body.vertex_groups.new(name='Eye_L')
_vg.add([0, 1, 2, 3, 4, 5, 6, 7, 8], 1.0, 'REPLACE')
_vg = ob_ff_body.vertex_groups.new(name='Eye_R')
_vg = ob_ff_body.vertex_groups.new(name='Eyebrow')
for _i, _w in zip([186, 192, 238, 241, 246, 252, 253, 256], [1.0, 1.0, 1.0, 1.0, 1.0, 1.0, 0.5, 0.5]): _vg.add([_i], _w, 'REPLACE')
_m = ob_ff_body.modifiers.new('Mirror', 'MIRROR')
_m = ob_ff_body.modifiers.new('Armature', 'ARMATURE')
_m.object = ob_firefly
_m.use_bone_envelopes = True
ob_outdoorlighting.location = (0.0, 0.0, 0.0)
ob_outdoorlighting.empty_image_offset = (0.0, 0.0)
ob_outdoorlighting.hide_select = True
ob_outdoorlighting.show_instancer_for_render = False
ob_outdoorlighting.instance_type = 'COLLECTION'
ob_outdoorlighting.lineart.crease_threshold = 0.0
ob_circle_002.location = (0.0, 0.0, 0.0)
ob_circle_002.lock_rotations_4d = False
ob_circle_002.empty_display_type = 'ARROWS'
ob_circle_002.lineart.crease_threshold = 0.0
ob_camera.location = (7.481, -6.508, 5.344)
ob_camera.rotation_euler = (1.109, 0.01082, 0.8149)
ob_camera.lock_rotations_4d = False
ob_camera.empty_display_type = 'ARROWS'
ob_camera.color = (0.0, 0.0, 0.0, 0.0)
ob_camera.display_type = 'WIRE'
ob_camera.lineart.crease_threshold = 0.0
ob_arc.location = (0.0, 0.0, 0.0)
ob_arc.lock_rotations_4d = False
ob_arc.empty_display_type = 'ARROWS'
ob_arc.lineart.crease_threshold = 0.0
ob_circle_001.location = (0.0, 0.0, 0.0)
ob_circle_001.lock_rotations_4d = False
ob_circle_001.empty_display_type = 'ARROWS'
ob_circle_001.lineart.crease_threshold = 0.0
ob_circle.location = (0.0, 0.0, 0.0)
ob_circle.lock_rotations_4d = False
ob_circle.empty_display_type = 'ARROWS'
ob_circle.lineart.crease_threshold = 0.0
ob_foot.location = (0.0, 0.0, 0.0)
ob_foot.lock_rotations_4d = False
ob_foot.empty_display_type = 'ARROWS'
ob_foot.lineart.crease_threshold = 0.0
ob_star.location = (0.0, 0.0, 0.0)
ob_star.lock_rotations_4d = False
ob_star.empty_display_type = 'ARROWS'
ob_star.lineart.crease_threshold = 0.0
ob_outdoorlighting.instance_collection = col_outdoorlighting

# ---- collection membership
col_collection_1.objects.link(ob_firefly)
col_collection_1.objects.link(ob_ff_face)
col_collection_1.objects.link(ob_ff_body)
col_collection_1.objects.link(ob_outdoorlighting)
col_collection_10.objects.link(ob_circle_002)
col_collection_10.objects.link(ob_camera)
col_collection_10.objects.link(ob_arc)
col_collection_10.objects.link(ob_circle_001)
col_collection_10.objects.link(ob_circle)
col_collection_10.objects.link(ob_foot)
col_collection_10.objects.link(ob_star)

# ---- scene / render settings (as saved in the file)
scene.camera = ob_camera
scene.frame_start = 1; scene.frame_end = 250; scene.frame_set(1)
scene.render.engine = 'BLENDER_EEVEE_NEXT'
scene.render.image_settings.color_mode = 'RGB'
scene.render.image_settings.compression = 90
scene.render.resolution_percentage = 50
scene.render.dither_intensity = 0.0
scene.render.bake_margin = 2
scene.render.bake_bias = 0.0
scene.cycles.use_denoising = False
scene.cycles.samples = 10
scene.cycles.sampling_pattern = 'TABULATED_SOBOL'
scene.cycles.light_sampling_threshold = 0.0
scene.cycles.use_adaptive_sampling = False
scene.cycles.use_light_tree = False
scene.cycles.blur_glossy = 0.0
scene.cycles.volume_bounces = 1
scene.cycles.pixel_filter_type = 'GAUSSIAN'
scene.cycles.sample_clamp_indirect = 0.0
scene.view_settings.view_transform = 'Standard'
bpy.context.view_layer.update()

# ---- added for rendering (the .blend has no usable light): sun
light_auto_sun = bpy.data.lights.new('AutoSun', 'SUN')
light_auto_sun.energy = 3.0
light_auto_sun.angle = 0.0523599
ob_auto_sun = bpy.data.objects.new('AutoSun', light_auto_sun)
scene.collection.objects.link(ob_auto_sun)
ob_auto_sun.rotation_euler = (0.872665, 0.174533, 0.523599)
bpy.context.view_layer.update()
